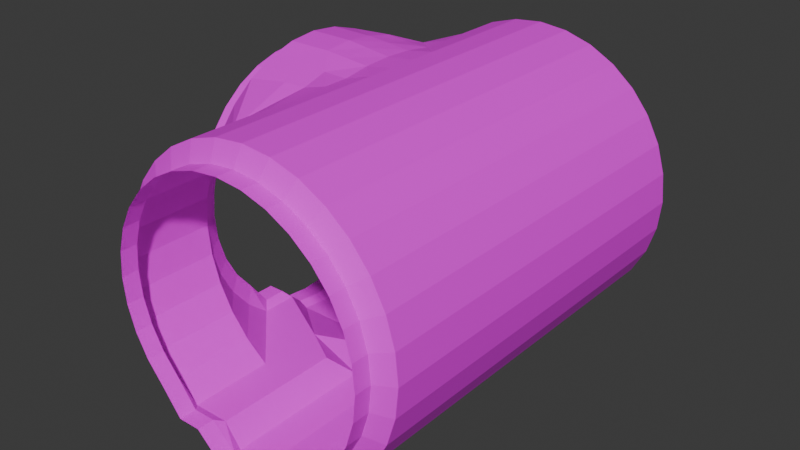 # Source: PipeLeft.blend  (saved by Blender 4.4.30; exported with 4.5.12 LTS)
import bpy
from mathutils import Matrix  # noqa: F401  (used for matrix-valued properties, if any)

bpy.ops.wm.read_factory_settings(use_empty=True)
scene = bpy.context.scene
scene.name = 'Scene'

# ---- collections
col_collection = bpy.data.collections.new('Collection'); scene.collection.children.link(col_collection)

# ---- images (referenced by path relative to the original .blend; pixels are not part of the script)
import os
ASSET_DIR = os.environ.get("B2B_ASSET_DIR", "")  # directory of the original .blend (textures are referenced by path, not embedded)
HERE = os.path.dirname(os.path.abspath(__file__))  # packed textures are extracted next to this script under _unpacked/

def load_image(name, relpath, width, height, colorspace="sRGB"):
    """Load a texture the original file referenced (path relative to the .blend, or extracted next to this script)."""
    p = next((c for c in (os.path.join(HERE, relpath), os.path.join(ASSET_DIR, relpath)) if relpath and os.path.exists(c)), "")
    if p:
        img = bpy.data.images.load(p, check_existing=True)
        img.name = name
    else:  # same state as the original file: an image datablock whose file is absent (Cycles renders it pink)
        img = bpy.data.images.new(name, width, height)
        img.source = "FILE"
        img.filepath = "//" + (relpath or name)
    img.colorspace_settings.name = colorspace
    return img
img_sloppy_mortar_stone_wall_albedo_png = load_image('sloppy-mortar-stone-wall_albedo.png', 'sloppy-mortar-stone-wall_albedo.png', 1024, 1024, 'sRGB')

# ---- materials (node trees are filled in below, after node groups)
mat_material = bpy.data.materials.new('Material')

# ---- material node trees
mat_material.use_nodes = True; mat_material.node_tree.nodes.clear()
_N = mat_material.node_tree.nodes; _L = mat_material.node_tree.links
n0 = _N.new('ShaderNodeBsdfPrincipled'); n0.name = 'Principled BSDF'; n0.location = (10, 300)
n1 = _N.new('ShaderNodeOutputMaterial'); n1.name = 'Material Output'; n1.location = (300, 300)
n2 = _N.new('ShaderNodeTexImage'); n2.name = 'Image Texture'; n2.location = (-280, 253)
n2.image = img_sloppy_mortar_stone_wall_albedo_png
_L.new(n0.outputs[0], n1.inputs[0])
_L.new(n2.outputs[0], n0.inputs[0])
n1.is_active_output = True

# ---- world
world_world = bpy.data.worlds.new('World'); scene.world = world_world
world_world.use_nodes = True; world_world.node_tree.nodes.clear()
_N = world_world.node_tree.nodes; _L = world_world.node_tree.links
n0 = _N.new('ShaderNodeOutputWorld'); n0.name = 'World Output'; n0.location = (300, 300)
n1 = _N.new('ShaderNodeBackground'); n1.name = 'Background'; n1.location = (10, 300)
n1.inputs[0].default_value = (0.05088, 0.05088, 0.05088, 1.0)
_L.new(n1.outputs[0], n0.inputs[0])
n0.is_active_output = True
world_world.color = (0.05088, 0.05088, 0.05088)
world_world.use_sun_shadow = False
world_world.sun_shadow_jitter_overblur = 0.0

# ---- meshes
me_cylinder = bpy.data.meshes.new('Cylinder')
me_cylinder.from_pydata([(0.08997, -1.986, -1.219), (0.08997, -1.91, -1.219), (0.3277, -1.986, -1.195), (0.3277, -1.91, -1.195), (0.5563, -1.986, -1.126), (0.5563, -1.91, -1.126), (0.767, -1.986, -1.013), (0.767, -1.515, -1.013), (0.9517, -1.986, -0.8618), (0.9517, -1.515, -0.8618), (1.103, -1.986, -0.6772), (1.103, -1.515, -0.6772), (1.216, -1.986, -0.4664), (1.216, -1.515, -0.4664), (1.285, -1.986, -0.2378), (1.285, -1.515, -0.2378), (1.309, -1.986, -5.601e-05), (1.309, -1.515, -5.59e-05), (1.285, -1.986, 0.2377), (1.285, -1.515, 0.2377), (1.216, -1.986, 0.4663), (1.216, -1.515, 0.4663), (1.103, -1.986, 0.677), (1.103, -1.515, 0.677), (0.9517, -1.986, 0.8617), (0.9517, -1.515, 0.8617), (0.767, -1.986, 1.013), (0.767, -1.515, 1.013), (0.5563, -1.986, 1.126), (0.5563, -1.515, 1.126), (0.3277, -1.986, 1.195), (0.3277, -1.515, 1.195), (0.08997, -1.986, 1.219), (0.08997, -1.515, 1.219), (0.4674, -1.986, -1.013), (0.4674, -1.91, -1.013), (-0.1478, -1.986, -1.195), (-0.1478, -1.91, -1.195), (-0.3764, -1.986, -1.126), (-0.3764, -1.91, -1.126), (-0.5871, -1.986, -1.013), (-0.5871, -1.515, -1.013), (-0.7718, -1.986, -0.8618), (-0.7718, -1.515, -0.8618), (-0.9233, -1.986, -0.6772), (-0.9233, -1.515, -0.6772), (-1.036, -1.986, -0.4664), (-1.036, -1.515, -0.4664), (-1.105, -1.986, -0.2378), (-1.105, -1.515, -0.2378), (-1.129, -1.986, -5.601e-05), (-1.129, -1.515, -5.59e-05), (-1.105, -1.986, 0.2377), (-1.105, -1.515, 0.2377), (-1.036, -1.986, 0.4663), (-1.036, -1.515, 0.4663), (-0.9233, -1.986, 0.677), (-0.9233, -1.515, 0.677), (-0.7718, -1.986, 0.8617), (-0.7718, -1.515, 0.8617), (-0.5871, -1.986, 1.013), (-0.5871, -1.515, 1.013), (-0.3764, -1.986, 1.126), (-0.3764, -1.515, 1.126), (-0.1478, -1.986, 1.195), (-0.1478, -1.515, 1.195), (-0.2875, -1.986, -1.013), (-0.2875, -1.91, -1.013), (0.08997, -2.066, -1.18), (0.2996, -2.066, -1.159), (0.5013, -2.066, -0.9706), (0.6871, -2.066, -0.9705), (0.85, -2.066, -0.7601), (0.9836, -2.066, -0.5972), (1.083, -2.066, -0.4114), (1.144, -2.066, -0.2097), (1.165, -2.066, -5.605e-05), (1.144, -2.066, 0.2096), (1.083, -2.066, 0.4113), (0.9836, -2.066, 0.5971), (0.85, -2.066, 0.76), (0.6871, -2.066, 0.8936), (0.5013, -2.066, 0.9929), (0.2996, -2.066, 1.054), (0.08997, -2.066, 1.075), (-0.1197, -2.066, -1.159), (-0.3213, -2.066, -0.9706), (-0.5071, -2.066, -0.9705), (-0.67, -2.066, -0.7601), (-0.8037, -2.066, -0.5972), (-0.903, -2.066, -0.4114), (-0.9642, -2.066, -0.2097), (-0.9848, -2.066, -5.605e-05), (-0.9642, -2.066, 0.2096), (-0.903, -2.066, 0.4113), (-0.8037, -2.066, 0.5971), (-0.67, -2.066, 0.76), (-0.5071, -2.066, 0.8936), (-0.3213, -2.066, 0.9929), (-0.1197, -2.066, 1.054), (0.08997, -2.206, -1.18), (0.2996, -2.206, -1.159), (0.5013, -2.206, -0.9706), (0.6871, -2.206, -0.9705), (0.85, -2.206, -0.7601), (0.9836, -2.206, -0.5972), (1.083, -2.206, -0.4114), (1.144, -2.206, -0.2097), (1.165, -2.206, -5.605e-05), (1.144, -2.206, 0.2096), (1.083, -2.206, 0.4113), (0.9836, -2.206, 0.5971), (0.85, -2.206, 0.76), (0.6871, -2.206, 0.8936), (0.5013, -2.206, 0.9929), (0.2996, -2.206, 1.054), (0.08997, -2.206, 1.075), (-0.1197, -2.206, -1.159), (-0.3213, -2.206, -0.9706), (-0.5071, -2.206, -0.9705), (-0.67, -2.206, -0.7601), (-0.8037, -2.206, -0.5972), (-0.903, -2.206, -0.4114), (-0.9642, -2.206, -0.2097), (-0.9848, -2.206, -5.605e-05), (-0.9642, -2.206, 0.2096), (-0.903, -2.206, 0.4113), (-0.8037, -2.206, 0.5971), (-0.67, -2.206, 0.76), (-0.5071, -2.206, 0.8936), (-0.3213, -2.206, 0.9929), (-0.1197, -2.206, 1.054), (0.08997, 1.238, -1.219), (0.3277, 1.238, -1.195), (0.5563, 1.238, -1.126), (0.767, 1.238, -1.013), (0.9517, 1.238, -0.8618), (1.103, 1.238, -0.6772), (1.216, 1.238, -0.4664), (1.285, 1.238, -0.2378), (1.309, 1.238, -5.482e-05), (1.285, 1.238, 0.2377), (1.216, 1.238, 0.4663), (1.103, 1.238, 0.677), (0.9517, 1.238, 0.8617), (0.767, 1.238, 1.013), (0.5563, 1.238, 1.126), (0.3277, 1.238, 1.195), (0.08997, 1.238, 1.219), (0.4674, 1.238, -1.013), (-0.1478, 1.238, -1.195), (-0.3764, 1.238, -1.126), (-0.5871, 1.238, -1.013), (-0.7718, 1.238, -0.8618), (-0.9233, 1.238, -0.6772), (-1.036, 1.238, -0.4664), (-1.105, 1.238, -0.2378), (-1.129, 1.238, -5.482e-05), (-1.105, 1.238, 0.2377), (-1.036, 1.238, 0.4663), (-0.9233, 1.238, 0.677), (-0.7718, 1.238, 0.8617), (-0.5871, 1.238, 1.013), (-0.3764, 1.238, 1.126), (-0.1478, 1.238, 1.195), (-0.2875, 1.238, -1.013), (0.08997, 1.318, -1.18), (0.2996, 1.318, -1.159), (0.5013, 1.318, -0.9706), (0.6871, 1.318, -0.9705), (0.85, 1.318, -0.7601), (0.9836, 1.318, -0.5972), (1.083, 1.318, -0.4114), (1.144, 1.318, -0.2097), (1.165, 1.318, -5.484e-05), (1.144, 1.318, 0.2096), (1.083, 1.318, 0.4113), (0.9836, 1.318, 0.5971), (0.85, 1.318, 0.76), (0.6871, 1.318, 0.8936), (0.5013, 1.318, 0.9929), (0.2996, 1.318, 1.054), (0.08997, 1.318, 1.075), (-0.1197, 1.318, -1.159), (-0.3213, 1.318, -0.9706), (-0.5071, 1.318, -0.9705), (-0.67, 1.318, -0.7601), (-0.8037, 1.318, -0.5972), (-0.903, 1.318, -0.4114), (-0.9642, 1.318, -0.2097), (-0.9848, 1.318, -5.484e-05), (-0.9642, 1.318, 0.2096), (-0.903, 1.318, 0.4113), (-0.8037, 1.318, 0.5971), (-0.67, 1.318, 0.76), (-0.5071, 1.318, 0.8936), (-0.3213, 1.318, 0.9929), (-0.1197, 1.318, 1.054), (0.08997, 1.458, -1.18), (0.2996, 1.458, -1.159), (0.5013, 1.458, -0.9706), (0.6871, 1.458, -0.9705), (0.85, 1.458, -0.7601), (0.9836, 1.458, -0.5972), (1.083, 1.458, -0.4114), (1.144, 1.458, -0.2097), (1.165, 1.458, -5.482e-05), (1.144, 1.458, 0.2096), (1.083, 1.458, 0.4113), (0.9836, 1.458, 0.5971), (0.85, 1.458, 0.76), (0.6871, 1.458, 0.8936), (0.5013, 1.458, 0.9929), (0.2996, 1.458, 1.054), (0.08997, 1.458, 1.075), (-0.1197, 1.458, -1.159), (-0.3213, 1.458, -0.9706), (-0.5071, 1.458, -0.9705), (-0.67, 1.458, -0.7601), (-0.8037, 1.458, -0.5972), (-0.903, 1.458, -0.4114), (-0.9642, 1.458, -0.2097), (-0.9848, 1.458, -5.482e-05), (-0.9642, 1.458, 0.2096), (-0.903, 1.458, 0.4113), (-0.8037, 1.458, 0.5971), (-0.67, 1.458, 0.76), (-0.5071, 1.458, 0.8936), (-0.3213, 1.458, 0.9929), (-0.1197, 1.458, 1.054), (-1.135, -0.08523, -1.219), (-1.135, 0.1272, -1.195), (-1.135, 0.5918, -1.013), (-1.135, 0.7765, -0.8618), (-1.135, 0.9281, -0.6772), (-1.135, 1.041, -0.4664), (-1.135, 1.11, -0.2378), (-1.135, 1.133, -5.483e-05), (-1.135, 1.11, 0.2377), (-1.135, 1.041, 0.4663), (-1.135, 0.9281, 0.677), (-1.135, 0.7765, 0.8617), (-1.135, 0.5918, 1.013), (-1.135, 0.3811, 1.126), (-1.135, 0.1525, 1.195), (-1.135, -0.08523, 1.219), (-1.135, 0.2922, -1.013), (-1.135, -0.2988, -1.195), (-1.135, -0.7623, -1.013), (-1.135, -0.947, -0.8618), (-1.135, -1.099, -0.6772), (-1.135, -1.211, -0.4664), (-1.135, -1.281, -0.2378), (-1.135, -1.304, -5.483e-05), (-1.135, -1.281, 0.2377), (-1.135, -1.211, 0.4663), (-1.135, -1.099, 0.677), (-1.135, -0.947, 0.8617), (-1.135, -0.7623, 1.013), (-1.135, -0.5516, 1.126), (-1.135, -0.323, 1.195), (-1.135, -0.4627, -1.013), (-1.214, -0.08523, -1.18), (-1.214, 0.1244, -1.159), (-1.214, 0.3261, -0.9706), (-1.214, 0.5119, -0.9705), (-1.214, 0.6747, -0.7601), (-1.214, 0.8084, -0.5972), (-1.214, 0.9077, -0.4114), (-1.214, 0.9689, -0.2097), (-1.214, 0.9896, -5.484e-05), (-1.214, 0.9689, 0.2096), (-1.214, 0.9077, 0.4113), (-1.214, 0.8084, 0.5971), (-1.214, 0.6747, 0.76), (-1.214, 0.5119, 0.8936), (-1.214, 0.3261, 0.9929), (-1.214, 0.1244, 1.054), (-1.214, -0.08523, 1.075), (-1.214, -0.2949, -1.159), (-1.214, -0.4965, -0.9706), (-1.214, -0.6823, -0.9705), (-1.214, -0.8452, -0.7601), (-1.214, -0.9789, -0.5972), (-1.214, -1.078, -0.4114), (-1.214, -1.139, -0.2097), (-1.214, -1.16, -5.485e-05), (-1.214, -1.139, 0.2096), (-1.214, -1.078, 0.4113), (-1.214, -0.9789, 0.5971), (-1.214, -0.8452, 0.76), (-1.214, -0.6823, 0.8936), (-1.214, -0.4965, 0.9929), (-1.214, -0.2949, 1.054), (-1.354, -0.08523, -1.18), (-1.354, 0.1244, -1.159), (-1.354, 0.3261, -0.9706), (-1.354, 0.5119, -0.9705), (-1.354, 0.6747, -0.7601), (-1.354, 0.8084, -0.5972), (-1.354, 0.9077, -0.4114), (-1.354, 0.9689, -0.2097), (-1.354, 0.9896, -5.482e-05), (-1.354, 0.9689, 0.2096), (-1.354, 0.9077, 0.4113), (-1.354, 0.8084, 0.5971), (-1.354, 0.6747, 0.76), (-1.354, 0.5119, 0.8936), (-1.354, 0.3261, 0.9929), (-1.354, 0.1244, 1.054), (-1.354, -0.08523, 1.075), (-1.354, -0.2949, -1.159), (-1.354, -0.4965, -0.9706), (-1.354, -0.6823, -0.9705), (-1.354, -0.8452, -0.7601), (-1.354, -0.9789, -0.5972), (-1.354, -1.078, -0.4114), (-1.354, -1.139, -0.2097), (-1.354, -1.16, -5.483e-05), (-1.354, -1.139, 0.2096), (-1.354, -1.078, 0.4113), (-1.354, -0.9789, 0.5971), (-1.354, -0.8452, 0.76), (-1.354, -0.6823, 0.8936), (-1.354, -0.4965, 0.9929), (-1.354, -0.2949, 1.054), (0.9517, 1.133, -0.8618), (1.103, 1.133, -0.6772), (1.216, 1.133, -0.4664), (1.285, 1.133, -0.2378), (1.309, 1.133, -5.484e-05), (1.285, 1.133, 0.2377), (1.216, 1.133, 0.4663), (1.103, 1.133, 0.677), (0.9517, 1.133, 0.8617), (0.767, 1.133, 1.013), (0.5563, 1.133, 1.126), (0.3277, 1.133, 1.195), (0.08997, 1.133, 1.219), (-0.7718, 1.133, -0.8618), (-0.9233, 1.133, -0.6772), (-1.036, 1.133, -0.4664), (-1.105, 1.133, -0.2378), (-1.129, 1.133, -5.484e-05), (-1.105, 1.133, 0.2377), (-1.036, 1.133, 0.4663), (-0.9233, 1.133, 0.677), (-0.7718, 1.133, 0.8617), (-0.5871, 1.133, 1.013), (-0.3764, 1.133, 1.126), (-0.1478, 1.133, 1.195), (0.9517, -1.304, -0.8618), (1.103, -1.304, -0.6772), (1.216, -1.304, -0.4664), (1.285, -1.304, -0.2378), (1.309, -1.304, -5.517e-05), (1.285, -1.304, 0.2377), (1.216, -1.304, 0.4663), (1.103, -1.304, 0.677), (0.9517, -1.304, 0.8617), (0.767, -1.304, 1.013), (0.5563, -1.304, 1.126), (0.3277, -1.304, 1.195), (0.08997, -1.304, 1.219), (-0.7718, -1.304, -0.8618), (-0.9233, -1.304, -0.6772), (-1.036, -1.304, -0.4664), (-1.105, -1.304, -0.2378), (-1.129, -1.304, -5.517e-05), (-1.105, -1.304, 0.2377), (-1.036, -1.304, 0.4663), (-0.9233, -1.304, 0.677), (-0.7718, -1.304, 0.8617), (-0.5871, -1.304, 1.013), (-0.3764, -1.304, 1.126), (-0.1478, -1.304, 1.195), (0.08997, -1.304, -1.219), (-0.1478, -1.304, -1.195), (0.3277, -1.304, -1.195), (-0.5871, -1.304, -1.013), (0.767, -1.304, -1.013), (-0.3764, -1.304, -1.126), (0.5563, -1.304, -1.126), (0.08997, 1.133, -1.219), (0.767, 1.133, -1.013), (0.5563, 1.133, -1.126), (-0.3764, 1.133, -1.126), (-0.5871, 1.133, -1.013), (-0.1478, 1.133, -1.195), (0.3277, 1.133, -1.195), (0.08997, -0.7623, -1.219), (1.103, -0.7623, -0.6772), (-0.1478, -0.7623, -1.195), (1.216, -0.7623, -0.4664), (0.3277, -0.7623, -1.195), (1.285, -0.7623, -0.2378), (0.767, -0.7623, -1.013), (1.309, -0.7623, -5.51e-05), (0.5563, -0.7623, -1.126), (-0.3764, -0.9524, -1.126), (0.9517, -0.7623, -0.8618), (-0.5871, -0.7623, -1.013), (1.103, -0.5515, -0.6772), (-0.1478, -0.5515, -1.195), (1.216, -0.5515, -0.4664), (0.3277, -0.5515, -1.195), (1.285, -0.5515, -0.2378), (0.767, -0.5515, -1.013), (1.309, -0.5515, -5.507e-05), (0.5563, -0.5515, -1.126), (0.08997, -0.5515, -1.219), (0.9517, -0.5515, -0.8618), (1.103, -0.323, -0.6772), (-0.1478, -0.2988, -1.195), (1.216, -0.323, -0.4664), (0.3277, -0.323, -1.195), (1.285, -0.323, -0.2378), (0.767, -0.323, -1.013), (1.309, -0.323, -5.504e-05), (0.5563, -0.323, -1.126), (0.08997, -0.323, -1.219), (0.9517, -0.323, -0.8618), (1.103, -0.08543, -0.6772), (-0.1399, -0.08529, -1.219), (1.216, -0.08544, -0.4664), (0.3277, -0.08536, -1.195), (0.9517, -0.08542, -0.8618), (1.285, -0.08545, -0.2378), (0.767, -0.0854, -1.013), (1.309, -0.08545, -5.5e-05), (0.5563, -0.08538, -1.126), (0.08997, -0.08534, -1.219), (1.103, 0.1525, -0.6772), (-0.1478, 0.1272, -1.195), (1.216, 0.1525, -0.4664), (0.3277, 0.1525, -1.195), (1.285, 0.1525, -0.2378), (0.767, 0.1525, -1.013), (1.309, 0.1525, -5.497e-05), (0.5563, 0.1525, -1.126), (0.08997, 0.1525, -1.219), (0.9517, 0.1525, -0.8618), (1.103, 0.3811, -0.6772), (-0.1478, 0.3811, -1.195), (1.216, 0.3811, -0.4664), (0.3277, 0.3811, -1.195), (1.285, 0.3811, -0.2378), (0.767, 0.3811, -1.013), (1.309, 0.3811, -5.494e-05), (0.08997, 0.3811, -1.219), (0.5563, 0.3811, -1.126), (0.9517, 0.3811, -0.8618), (1.103, 0.5918, -0.6772), (-0.1478, 0.5918, -1.195), (1.216, 0.5918, -0.4664), (0.3277, 0.5918, -1.195), (0.08997, 0.5918, -1.219), (1.285, 0.5918, -0.2378), (0.767, 0.5918, -1.013), (1.309, 0.5918, -5.491e-05), (0.5563, 0.5918, -1.126), (-0.3764, 0.8525, -1.126), (0.9517, 0.5918, -0.8618), (-0.5871, 0.5918, -1.013), (-0.2875, -0.942, -1.013), (-0.2875, -1.277, -1.013), (0.4674, -1.28, -1.013), (0.4674, -0.7732, -1.013), (0.4674, -0.5605, -1.013), (0.4674, -0.3484, -1.013), (0.4674, -0.09813, -1.013), (0.4674, 0.1404, -1.013), (0.4674, 0.3763, -1.013), (0.4674, 0.5711, -1.013), (-0.2875, 1.14, -1.013), (0.4674, 1.108, -1.013), (-0.2875, 0.8574, -1.013), (-0.6138, 0.1272, -1.195), (-0.6138, -0.2988, -1.195), (-0.6172, -0.08526, -1.219), (1.103, 0.5918, 0.677), (-0.7718, 0.5918, 1.042), (0.9517, 0.5918, 0.8617), (-0.5871, 0.5918, 1.068), (0.767, 0.5918, 1.013), (-0.3764, 0.5918, 1.126), (0.5563, 0.5918, 1.126), (-0.1478, 0.5918, 1.195), (0.3277, 0.5918, 1.195), (1.285, 0.5918, 0.2377), (0.08997, 0.5918, 1.219), (1.216, 0.5918, 0.4663), (0.9517, 0.3811, 0.8617), (1.285, 0.3811, 0.2377), (-0.5871, 0.3811, 1.129), (0.08997, 0.3811, 1.219), (0.767, 0.3811, 1.013), (1.216, 0.3811, 0.4663), (-0.3764, 0.3811, 1.126), (0.5563, 0.3811, 1.126), (1.103, 0.3811, 0.677), (-0.1478, 0.3811, 1.195), (0.3277, 0.3811, 1.195), (0.767, 0.1511, 1.013), (0.3277, 0.1499, 1.195), (1.216, 0.1522, 0.4663), (-0.3764, 0.1481, 1.159), (0.9517, 0.1515, 0.8617), (0.5563, 0.1505, 1.126), (1.285, 0.1524, 0.2377), (1.103, 0.1519, 0.677), (-0.1478, 0.1487, 1.195), (0.08997, 0.1493, 1.219), (0.5563, -0.08538, 1.126), (1.285, -0.08544, 0.2377), (0.767, -0.0854, 1.013), (1.103, -0.08543, 0.677), (0.3277, -0.08535, 1.195), (1.216, -0.08544, 0.4663), (-0.1478, -0.08531, 1.195), (-0.3764, -0.08529, 1.17), (0.08997, -0.08533, 1.219), (0.9517, -0.08541, 0.8617), (1.216, -0.323, 0.4663), (-0.1478, -0.323, 1.195), (1.285, -0.323, 0.2377), (-0.3764, -0.323, 1.159), (0.767, -0.323, 1.013), (0.08997, -0.323, 1.219), (1.103, -0.323, 0.677), (0.9517, -0.323, 0.8617), (0.3277, -0.323, 1.195), (0.5563, -0.323, 1.126), (-0.1478, -0.5515, 1.195), (0.3277, -0.5515, 1.195), (1.285, -0.5515, 0.2377), (-0.5871, -0.5515, 1.129), (-0.3764, -0.5515, 1.126), (0.5563, -0.5515, 1.126), (0.767, -0.5515, 1.013), (0.08997, -0.5515, 1.219), (1.216, -0.5515, 0.4663), (1.103, -0.5515, 0.677), (0.9517, -0.5515, 0.8617), (-0.3764, -0.7623, 1.126), (0.9517, -0.7623, 0.8617), (0.5563, -0.7623, 1.126), (0.767, -0.7623, 1.013), (-0.1478, -0.7623, 1.195), (0.08997, -0.7623, 1.219), (0.3277, -0.7623, 1.195), (1.216, -0.7623, 0.4663), (1.285, -0.7623, 0.2377), (1.103, -0.7623, 0.677), (-0.5871, -0.7623, 1.068), (-0.5848, 0.1493, 1.178), (-0.5848, -0.323, 1.178), (-0.5839, -0.08527, 1.195), (-0.765, 0.3781, 1.15), (-0.7644, 0.1503, 1.194), (-0.7644, -0.323, 1.194), (-0.7638, -0.08526, 1.217), (-0.7661, -0.5515, 1.128), (-0.7788, -0.7623, 1.066), (1.083, 1.458, -5.436e-05), (-0.8037, 1.458, -5.483e-05), (-0.1197, 1.458, -5.394e-05), (1.144, 1.458, -5.488e-05), (0.08997, 1.458, -5.454e-05), (-0.9642, 1.458, -5.488e-05), (-0.9048, 1.458, -5.436e-05), (0.5013, 1.458, -5.46e-05), (0.6871, 1.458, -5.472e-05), (-0.3213, 1.458, -5.46e-05), (0.85, 1.458, -5.43e-05), (-0.5071, 1.458, -5.472e-05), (0.9836, 1.458, -5.483e-05), (-0.67, 1.458, -5.43e-05), (0.2996, 1.458, -5.43e-05), (0.85, 1.458, 0.2096), (0.08997, 1.458, 0.2096), (-0.5071, 1.458, 0.2096), (0.9836, 1.458, 0.2096), (-0.9039, 1.458, 0.2096), (1.083, 1.458, 0.2096), (-0.67, 1.458, 0.2096), (0.5013, 1.458, 0.2096), (-0.8037, 1.458, 0.2096), (0.6871, 1.458, 0.2096), (-0.1197, 1.458, 0.2096), (-0.3213, 1.458, 0.2096), (0.2996, 1.458, 0.2096), (-0.3213, 1.458, 0.4113), (-0.67, 1.458, 0.4113), (0.85, 1.458, 0.4113), (0.5013, 1.458, 0.4113), (0.08997, 1.458, 0.4113), (-0.8037, 1.458, 0.4113), (-0.5071, 1.458, 0.4113), (0.6871, 1.458, 0.4113), (0.9836, 1.458, 0.4113), (-0.1197, 1.458, 0.4113), (0.2996, 1.458, 0.4113), (0.5013, 1.458, 0.5971), (0.08997, 1.458, 0.5971), (-0.5071, 1.458, 0.5971), (-0.3213, 1.458, 0.5971), (0.6871, 1.458, 0.5971), (-0.67, 1.458, 0.5971), (0.85, 1.458, 0.5971), (-0.1197, 1.458, 0.5971), (0.2996, 1.458, 0.5971), (-0.3213, 1.458, 0.76), (0.5013, 1.458, 0.76), (-0.1197, 1.458, 0.76), (0.6871, 1.458, 0.76), (0.08997, 1.458, 0.76), (-0.5071, 1.458, 0.76), (0.2996, 1.458, 0.76), (-0.3213, 1.458, 0.8936), (0.08997, 1.458, 0.8936), (0.5013, 1.458, 0.8936), (-0.1197, 1.458, 0.8936), (0.2996, 1.458, 0.8936), (0.08997, 1.458, 0.9929), (-0.1197, 1.458, 0.9929), (0.2996, 1.458, 0.9929), (0.08997, 1.458, 1.054), (1.083, 1.458, -0.2097), (-0.8037, 1.458, -0.2097), (-0.1197, 1.458, -0.2097), (0.08997, 1.458, -0.2097), (-0.9058, 1.458, -0.2097), (0.5013, 1.458, -0.2097), (0.6871, 1.458, -0.2097), (-0.3213, 1.458, -0.2097), (0.2996, 1.458, -0.2097), (0.85, 1.458, -0.2097), (-0.5071, 1.458, -0.2097), (0.9836, 1.458, -0.2097), (-0.67, 1.458, -0.2097), (-0.67, 1.458, -0.4114), (-0.8037, 1.458, -0.4114), (-0.1197, 1.458, -0.4114), (0.6871, 1.458, -0.4114), (0.08997, 1.458, -0.4114), (0.85, 1.458, -0.4114), (0.5013, 1.458, -0.4114), (0.9836, 1.458, -0.4114), (-0.3213, 1.458, -0.4114), (0.2996, 1.458, -0.4114), (-0.5071, 1.458, -0.4114), (-0.67, 1.458, -0.5972), (-0.1197, 1.458, -0.5972), (0.6871, 1.458, -0.5972), (0.08997, 1.458, -0.5972), (0.2996, 1.458, -0.5972), (0.85, 1.458, -0.5972), (0.5013, 1.458, -0.5972), (-0.3213, 1.458, -0.5972), (-0.5071, 1.458, -0.5972), (0.5013, 1.458, -0.7601), (-0.3213, 1.458, -0.7601), (-0.1197, 1.458, -0.7601), (0.2996, 1.458, -0.7601), (0.6871, 1.458, -0.7601), (-0.5071, 1.458, -0.7601), (0.08997, 1.458, -0.7601), (0.08997, 1.458, -0.9706), (-0.1197, 1.458, -0.9706), (0.2996, 1.458, -0.9706)], [], [(0, 2, 3, 1), (2, 4, 5, 3), (4, 6, 7, 5), (6, 8, 9, 7), (8, 10, 11, 9), (10, 12, 13, 11), (12, 14, 15, 13), (14, 16, 17, 15), (16, 18, 19, 17), (18, 20, 21, 19), (20, 22, 23, 21), (22, 24, 25, 23), (24, 26, 27, 25), (26, 28, 29, 27), (28, 30, 31, 29), (30, 32, 33, 31), (6, 7, 35, 34), (3, 2, 34, 35), (0, 1, 37, 36), (36, 37, 39, 38), (38, 39, 41, 40), (40, 41, 43, 42), (42, 43, 45, 44), (44, 45, 47, 46), (46, 47, 49, 48), (48, 49, 51, 50), (50, 51, 53, 52), (52, 53, 55, 54), (54, 55, 57, 56), (56, 57, 59, 58), (58, 59, 61, 60), (60, 61, 63, 62), (62, 63, 65, 64), (64, 65, 33, 32), (40, 66, 67, 41), (37, 67, 66, 36), (2, 0, 68, 69), (0, 36, 85, 68), (52, 54, 94, 93), (20, 18, 77, 78), (44, 46, 90, 89), (62, 64, 99, 98), (12, 10, 73, 74), (30, 28, 82, 83), (36, 38, 86, 85), (54, 56, 95, 94), (4, 2, 69, 70), (22, 20, 78, 79), (46, 48, 91, 90), (64, 32, 84, 99), (14, 12, 74, 75), (32, 30, 83, 84), (38, 40, 87, 86), (56, 58, 96, 95), (6, 4, 70, 71), (24, 22, 79, 80), (48, 50, 92, 91), (16, 14, 75, 76), (40, 42, 88, 87), (58, 60, 97, 96), (8, 6, 71, 72), (26, 24, 80, 81), (50, 52, 93, 92), (18, 16, 76, 77), (42, 44, 89, 88), (60, 62, 98, 97), (10, 8, 72, 73), (28, 26, 81, 82), (96, 97, 129, 128), (84, 83, 115, 116), (71, 70, 102, 103), (97, 98, 130, 129), (68, 85, 117, 100), (72, 71, 103, 104), (98, 99, 131, 130), (85, 86, 118, 117), (73, 72, 104, 105), (99, 84, 116, 131), (86, 87, 119, 118), (74, 73, 105, 106), (87, 88, 120, 119), (75, 74, 106, 107), (88, 89, 121, 120), (76, 75, 107, 108), (89, 90, 122, 121), (77, 76, 108, 109), (90, 91, 123, 122), (78, 77, 109, 110), (91, 92, 124, 123), (79, 78, 110, 111), (92, 93, 125, 124), (80, 79, 111, 112), (93, 94, 126, 125), (81, 80, 112, 113), (94, 95, 127, 126), (82, 81, 113, 114), (69, 68, 100, 101), (95, 96, 128, 127), (83, 82, 114, 115), (70, 69, 101, 102), (66, 40, 36), (34, 2, 6), (69, 70, 34, 2), (70, 71, 6, 34), (86, 66, 40, 87), (85, 36, 66, 86), (132, 383, 389, 133), (133, 389, 385, 134), (134, 385, 384, 135), (135, 384, 326, 136), (351, 9, 11, 352), (352, 11, 13, 353), (353, 13, 15, 354), (354, 15, 17, 355), (355, 17, 19, 356), (356, 19, 21, 357), (357, 21, 23, 358), (358, 23, 25, 359), (359, 25, 27, 360), (360, 27, 29, 361), (361, 29, 31, 362), (362, 31, 33, 363), (135, 149, 475, 384), (3, 35, 466, 378), (132, 150, 388, 383), (150, 151, 386, 388), (151, 152, 387, 386), (152, 153, 339, 387), (364, 365, 45, 43), (365, 366, 47, 45), (366, 367, 49, 47), (367, 368, 51, 49), (368, 369, 53, 51), (369, 370, 55, 53), (370, 371, 57, 55), (371, 372, 59, 57), (372, 373, 61, 59), (373, 374, 63, 61), (374, 375, 65, 63), (375, 363, 33, 65), (152, 387, 474, 165), (37, 377, 465, 67), (133, 167, 166, 132), (132, 166, 183, 150), (158, 191, 192, 159), (142, 176, 175, 141), (154, 187, 188, 155), (163, 196, 197, 164), (138, 172, 171, 137), (147, 181, 180, 146), (150, 183, 184, 151), (159, 192, 193, 160), (134, 168, 167, 133), (143, 177, 176, 142), (155, 188, 189, 156), (164, 197, 182, 148), (139, 173, 172, 138), (148, 182, 181, 147), (151, 184, 185, 152), (160, 193, 194, 161), (135, 169, 168, 134), (144, 178, 177, 143), (156, 189, 190, 157), (140, 174, 173, 139), (152, 185, 186, 153), (161, 194, 195, 162), (136, 170, 169, 135), (145, 179, 178, 144), (157, 190, 191, 158), (141, 175, 174, 140), (153, 186, 187, 154), (162, 195, 196, 163), (137, 171, 170, 136), (146, 180, 179, 145), (194, 226, 227, 195), (182, 214, 213, 181), (169, 201, 200, 168), (195, 227, 228, 196), (166, 198, 215, 183), (170, 202, 201, 169), (196, 228, 229, 197), (183, 215, 216, 184), (171, 203, 202, 170), (197, 229, 214, 182), (184, 216, 217, 185), (172, 204, 203, 171), (185, 217, 218, 186), (173, 205, 204, 172), (186, 218, 219, 187), (174, 206, 205, 173), (187, 219, 220, 188), (175, 207, 206, 174), (188, 220, 221, 189), (176, 208, 207, 175), (189, 221, 222, 190), (177, 209, 208, 176), (190, 222, 223, 191), (178, 210, 209, 177), (191, 223, 224, 192), (179, 211, 210, 178), (192, 224, 225, 193), (180, 212, 211, 179), (167, 199, 198, 166), (193, 225, 226, 194), (181, 213, 212, 180), (168, 200, 199, 167), (165, 150, 152), (149, 135, 133), (167, 133, 149, 168), (168, 149, 135, 169), (184, 185, 152, 165), (183, 184, 165, 150), (231, 263, 262, 230), (230, 262, 279, 247), (254, 287, 288, 255), (239, 272, 271, 238), (250, 283, 284, 251), (259, 292, 293, 260), (235, 268, 267, 234), (244, 277, 276, 243), (255, 288, 289, 256), (240, 273, 272, 239), (251, 284, 285, 252), (260, 293, 278, 245), (236, 269, 268, 235), (245, 278, 277, 244), (256, 289, 290, 257), (241, 274, 273, 240), (252, 285, 286, 253), (237, 270, 269, 236), (248, 281, 282, 249), (257, 290, 291, 258), (233, 266, 265, 232), (242, 275, 274, 241), (253, 286, 287, 254), (238, 271, 270, 237), (249, 282, 283, 250), (258, 291, 292, 259), (234, 267, 266, 233), (243, 276, 275, 242), (290, 322, 323, 291), (278, 310, 309, 277), (265, 297, 296, 264), (291, 323, 324, 292), (262, 294, 311, 279), (266, 298, 297, 265), (292, 324, 325, 293), (279, 311, 312, 280), (267, 299, 298, 266), (293, 325, 310, 278), (280, 312, 313, 281), (268, 300, 299, 267), (281, 313, 314, 282), (269, 301, 300, 268), (282, 314, 315, 283), (270, 302, 301, 269), (283, 315, 316, 284), (271, 303, 302, 270), (284, 316, 317, 285), (272, 304, 303, 271), (285, 317, 318, 286), (273, 305, 304, 272), (286, 318, 319, 287), (274, 306, 305, 273), (287, 319, 320, 288), (275, 307, 306, 274), (288, 320, 321, 289), (276, 308, 307, 275), (263, 295, 294, 262), (289, 321, 322, 290), (277, 309, 308, 276), (264, 296, 295, 263), (263, 231, 246, 264), (264, 246, 232, 265), (280, 281, 248, 261), (279, 280, 261, 247), (164, 148, 338, 350), (163, 164, 350, 349), (162, 163, 349, 348), (161, 162, 348, 347), (160, 161, 347, 346), (159, 160, 346, 345), (158, 159, 345, 344), (157, 158, 344, 343), (156, 157, 343, 342), (155, 156, 342, 341), (154, 155, 341, 340), (153, 154, 340, 339), (147, 337, 338, 148), (146, 336, 337, 147), (145, 335, 336, 146), (144, 334, 335, 145), (143, 333, 334, 144), (142, 332, 333, 143), (141, 331, 332, 142), (140, 330, 331, 141), (139, 329, 330, 140), (138, 328, 329, 139), (137, 327, 328, 138), (136, 326, 327, 137), (350, 338, 490, 487), (349, 350, 487, 485), (348, 349, 485, 483), (347, 348, 483, 481), (249, 250, 365, 364), (337, 488, 490, 338), (336, 486, 488, 337), (335, 484, 486, 336), (334, 482, 484, 335), (333, 480, 482, 334), (332, 491, 480, 333), (331, 489, 491, 332), (330, 459, 489, 331), (329, 457, 459, 330), (328, 454, 457, 329), (327, 452, 454, 328), (326, 462, 452, 327), (253, 254, 369, 368), (254, 255, 370, 369), (255, 256, 371, 370), (256, 257, 372, 371), (252, 253, 368, 367), (251, 252, 367, 366), (250, 251, 366, 365), (234, 340, 341, 235), (233, 339, 340, 234), (378, 376, 1, 3), (377, 381, 39, 37), (382, 378, 3, 5), (381, 379, 41, 39), (380, 382, 5, 7), (379, 364, 43, 41), (351, 380, 7, 9), (376, 377, 37, 1), (326, 384, 458, 462), (383, 388, 453, 456), (389, 383, 456, 455), (388, 386, 461, 453), (385, 389, 455, 460), (386, 387, 463, 461), (384, 385, 460, 458), (398, 394, 378, 382), (397, 395, 354, 355), (399, 401, 379, 381), (395, 393, 353, 354), (396, 398, 382, 380), (393, 391, 352, 353), (391, 400, 351, 352), (400, 396, 380, 351), (390, 392, 377, 376), (394, 390, 376, 378), (392, 399, 381, 377), (409, 405, 394, 398), (408, 406, 395, 397), (406, 404, 393, 395), (407, 409, 398, 396), (404, 402, 391, 393), (402, 411, 400, 391), (411, 407, 396, 400), (410, 403, 392, 390), (405, 410, 390, 394), (419, 415, 405, 409), (418, 416, 406, 408), (416, 414, 404, 406), (417, 419, 409, 407), (414, 412, 402, 404), (412, 421, 411, 402), (421, 417, 407, 411), (420, 413, 403, 410), (415, 420, 410, 405), (430, 425, 415, 419), (429, 427, 416, 418), (427, 424, 414, 416), (428, 430, 419, 417), (424, 422, 412, 414), (422, 426, 421, 412), (426, 428, 417, 421), (431, 423, 413, 420), (425, 431, 420, 415), (439, 435, 425, 430), (438, 436, 427, 429), (436, 434, 424, 427), (437, 439, 430, 428), (434, 432, 422, 424), (432, 441, 426, 422), (441, 437, 428, 426), (440, 433, 423, 431), (435, 440, 431, 425), (450, 445, 435, 439), (448, 446, 436, 438), (446, 444, 434, 436), (447, 450, 439, 437), (444, 442, 432, 434), (442, 451, 441, 432), (401, 261, 248, 379), (451, 447, 437, 441), (449, 443, 433, 440), (445, 449, 440, 435), (460, 455, 445, 450), (459, 457, 446, 448), (457, 454, 444, 446), (458, 460, 450, 447), (454, 452, 442, 444), (452, 462, 451, 442), (248, 249, 364, 379), (462, 458, 447, 451), (456, 453, 443, 449), (455, 456, 449, 445), (464, 401, 379, 465), (465, 377, 392, 464), (465, 379, 41, 67), (380, 466, 35, 7), (378, 466, 467, 394), (396, 467, 466, 380), (394, 467, 468, 405), (407, 468, 467, 396), (405, 468, 469, 415), (417, 469, 468, 407), (415, 469, 470, 425), (428, 470, 469, 417), (425, 470, 471, 435), (437, 471, 470, 428), (435, 471, 472, 445), (447, 472, 471, 437), (445, 472, 473, 455), (458, 473, 472, 447), (455, 473, 475, 389), (474, 387, 463, 476), (474, 388, 150, 165), (384, 475, 473, 458), (389, 475, 149, 133), (476, 453, 388, 474), (232, 387, 339, 233), (246, 463, 387, 232), (443, 453, 476, 463), (392, 403, 401, 464), (403, 401, 399, 392), (463, 443, 453, 461), (231, 230, 479, 477), (423, 479, 478, 413), (401, 403, 413, 478), (477, 479, 423, 433), (478, 479, 230, 247), (247, 261, 401, 478), (231, 477, 463, 246), (463, 477, 433, 443), (235, 341, 342, 236), (236, 342, 343, 237), (237, 343, 344, 238), (238, 344, 345, 239), (239, 345, 346, 240), (240, 346, 347, 241), (485, 487, 501, 498), (489, 459, 448, 493), (490, 488, 502, 495), (488, 486, 499, 502), (486, 484, 496, 499), (484, 482, 492, 496), (482, 480, 500, 492), (487, 490, 495, 501), (480, 491, 497, 500), (491, 489, 493, 497), (483, 485, 498, 494), (496, 492, 507, 503), (492, 500, 510, 507), (497, 493, 509, 505), (501, 495, 512, 511), (500, 497, 505, 510), (498, 501, 511, 506), (493, 448, 438, 509), (495, 502, 504, 512), (502, 499, 508, 504), (499, 496, 503, 508), (508, 503, 515, 513), (511, 512, 521, 519), (510, 505, 518, 516), (506, 511, 519, 520), (507, 510, 516, 522), (509, 438, 429, 514), (503, 507, 522, 515), (512, 504, 517, 521), (504, 508, 513, 517), (505, 509, 514, 518), (515, 522, 530, 527), (521, 517, 531, 528), (517, 513, 532, 531), (519, 521, 528, 524), (516, 518, 523, 529), (513, 515, 527, 532), (520, 519, 524, 526), (518, 514, 525, 523), (522, 516, 529, 530), (514, 429, 418, 525), (532, 527, 539, 538), (525, 418, 408, 535), (526, 524, 533, 537), (531, 532, 538, 534), (523, 525, 535, 541), (530, 529, 542, 543), (527, 530, 543, 539), (528, 531, 534, 540), (524, 528, 540, 533), (529, 523, 541, 542), (542, 541, 551, 553), (537, 533, 548, 544), (534, 538, 546, 550), (541, 535, 552, 551), (543, 542, 553, 545), (539, 543, 545, 547), (536, 537, 544, 554), (540, 534, 550, 549), (538, 539, 547, 546), (533, 540, 549, 548), (535, 408, 397, 552), (546, 547, 360, 361), (548, 549, 363, 375), (544, 548, 375, 374), (553, 551, 357, 358), (550, 546, 361, 362), (552, 397, 355, 356), (551, 552, 356, 357), (545, 553, 358, 359), (547, 545, 359, 360), (554, 544, 374, 373), (549, 550, 362, 363), (372, 257, 258, 563), (244, 559, 561, 245), (245, 561, 560, 260), (526, 537, 536, 556), (536, 562, 560, 556), (241, 347, 481, 242), (243, 558, 559, 244), (498, 506, 555, 494), (494, 555, 559, 558), (558, 481, 483, 494), (557, 555, 506, 520), (556, 557, 520, 526), (560, 561, 557, 556), (561, 559, 555, 557), (554, 563, 562, 536), (372, 563, 554, 373), (563, 258, 259, 562), (560, 562, 259, 260), (242, 481, 558, 243), (199, 200, 670), (213, 214, 627), (215, 669, 216), (198, 668, 669, 215), (212, 621, 211), (216, 662, 666, 217), (217, 666, 218), (218, 652, 219), (219, 642, 220), (220, 632, 221), (211, 615, 210), (210, 609, 209), (209, 600, 208), (208, 584, 207), (207, 567, 206), (221, 569, 222), (576, 574, 637, 639), (573, 566, 589, 590), (566, 568, 580, 589), (564, 576, 639, 628), (575, 573, 590, 581), (567, 564, 628, 205), (572, 571, 633, 634), (206, 567, 205), (222, 569, 223), (577, 575, 581, 585), (565, 577, 585, 587), (570, 565, 587, 583), (569, 570, 583, 223), (578, 571, 586, 591), (574, 572, 634, 637), (578, 568, 631, 636), (582, 579, 574, 576), (581, 590, 592, 598), (584, 582, 576, 564), (591, 586, 595, 602), (207, 584, 564, 567), (588, 586, 571, 572), (585, 581, 598, 593), (587, 585, 593, 597), (590, 589, 601, 592), (589, 580, 596, 601), (583, 587, 597, 224), (579, 588, 572, 574), (591, 580, 568, 578), (223, 583, 224), (602, 595, 603, 611), (208, 600, 582, 584), (599, 595, 586, 588), (593, 598, 605, 608), (597, 593, 608, 225), (600, 594, 579, 582), (592, 601, 610, 606), (601, 596, 604, 610), (224, 597, 225), (598, 592, 606, 605), (594, 599, 588, 579), (602, 596, 580, 591), (209, 609, 594, 600), (611, 603, 613, 618), (605, 606, 612, 617), (607, 603, 595, 599), (608, 605, 617, 226), (225, 608, 226), (606, 610, 614, 612), (609, 607, 599, 594), (611, 604, 596, 602), (610, 604, 616, 614), (614, 616, 620, 622), (618, 613, 621, 623), (612, 614, 622, 619), (617, 612, 619, 227), (615, 613, 603, 607), (226, 617, 227), (210, 615, 607, 609), (618, 616, 604, 611), (622, 620, 624, 625), (623, 621, 212, 626), (211, 621, 613, 615), (619, 622, 625, 228), (623, 620, 616, 618), (227, 619, 228), (228, 625, 229), (626, 212, 213), (626, 624, 620, 623), (625, 624, 627, 229), (627, 624, 626, 213), (229, 627, 214), (628, 639, 648, 204), (635, 630, 566, 573), (634, 633, 647, 644), (630, 631, 568, 566), (637, 634, 644, 646), (205, 628, 204), (636, 631, 645, 650), (638, 635, 573, 575), (640, 638, 575, 577), (629, 640, 577, 565), (639, 637, 646, 648), (632, 629, 565, 570), (221, 632, 570, 569), (636, 633, 571, 578), (649, 643, 630, 635), (646, 644, 654, 657), (204, 648, 203), (651, 649, 635, 638), (641, 651, 638, 640), (650, 645, 655, 656), (643, 645, 631, 630), (220, 642, 629, 632), (648, 646, 657, 203), (650, 647, 633, 636), (642, 641, 640, 629), (644, 647, 658, 654), (659, 653, 643, 649), (653, 655, 645, 643), (203, 657, 202), (660, 659, 649, 651), (657, 654, 665, 202), (652, 660, 651, 641), (654, 658, 661, 665), (219, 652, 641, 642), (656, 658, 647, 650), (656, 655, 667, 664), (662, 663, 653, 659), (202, 665, 201), (664, 667, 668, 670), (663, 667, 655, 653), (665, 661, 200, 201), (664, 661, 658, 656), (666, 662, 659, 660), (218, 666, 660, 652), (669, 668, 667, 663), (216, 669, 663, 662), (670, 200, 661, 664), (670, 668, 198, 199)])
_uv = me_cylinder.uv_layers.new(name='UVMap')
_uv.uv.foreach_set('vector', [0.5144, -0.06075, 0.5793, -0.06075, 0.5793, -0.04008, 0.5144, -0.04008, 0.5793, -0.06075, 0.6417, -0.06075, 0.6417, -0.04008, 0.5793, -0.04008, 0.6417, -0.06075, 0.6992, -0.06075, 0.6992, 0.06788, 0.6417, -0.04008, 0.6992, -0.06075, 0.7496, -0.06075, 0.7496, 0.06788, 0.6992, 0.06788, -0.06075, 0.2756, -0.06075, 0.326, 0.06788, 0.326, 0.06788, 0.2756, -0.06075, 0.326, -0.06075, 0.3835, 0.06788, 0.3835, 0.06788, 0.326, -0.06075, 0.3835, -0.06075, 0.446, 0.06788, 0.446, 0.06788, 0.3835, -0.06075, 0.446, -0.06075, 0.5109, 0.06788, 0.5109, 0.06788, 0.446, -0.06075, 0.5109, -0.06075, 0.5758, 0.06788, 0.5758, 0.06788, 0.5109, -0.06075, 0.5758, -0.06075, 0.6382, 0.06788, 0.6382, 0.06788, 0.5758, -0.06075, 0.6382, -0.06075, 0.6957, 0.06788, 0.6957, 0.06788, 0.6382, -0.06075, 0.6957, -0.06075, 0.7461, 0.06788, 0.7461, 0.06788, 0.6957, 0.7496, -0.06075, 0.6992, -0.06075, 0.6992, 0.06788, 0.7496, 0.06788, 0.6992, -0.06075, 0.6417, -0.06075, 0.6417, 0.06788, 0.6992, 0.06788, 0.6417, -0.06075, 0.5793, -0.06075, 0.5793, 0.06788, 0.6417, 0.06788, 0.5793, -0.06075, 0.5144, -0.06075, 0.5144, 0.06788, 0.5793, 0.06788, 0.6992, -0.06075, 0.6992, 0.06788, 0.6174, -0.04008, 0.6174, -0.06075, -0.04008, 0.1846, -0.06075, 0.1846, -0.06075, 0.2343, -0.04008, 0.2343, 0.5144, -0.06075, 0.5144, -0.04008, 0.4495, -0.04008, 0.4495, -0.06075, 0.4495, -0.06075, 0.4495, -0.04008, 0.3871, -0.04008, 0.3871, -0.06075, 0.3871, -0.06075, 0.3871, -0.04008, 0.3296, 0.06788, 0.3296, -0.06075, 0.3296, -0.06075, 0.3296, 0.06788, 0.2791, 0.06788, 0.2791, -0.06075, -0.06075, 0.2756, 0.06788, 0.2756, 0.06788, 0.326, -0.06075, 0.326, -0.06075, 0.326, 0.06788, 0.326, 0.06788, 0.3835, -0.06075, 0.3835, -0.06075, 0.3835, 0.06788, 0.3835, 0.06788, 0.446, -0.06075, 0.446, -0.06075, 0.446, 0.06788, 0.446, 0.06788, 0.5109, -0.06075, 0.5109, -0.06075, 0.5109, 0.06788, 0.5109, 0.06788, 0.5758, -0.06075, 0.5758, -0.06075, 0.5758, 0.06788, 0.5758, 0.06788, 0.6382, -0.06075, 0.6382, -0.06075, 0.6382, 0.06788, 0.6382, 0.06788, 0.6957, -0.06075, 0.6957, -0.06075, 0.6957, 0.06788, 0.6957, 0.06788, 0.7461, -0.06075, 0.7461, 0.2791, -0.06075, 0.2791, 0.06788, 0.3296, 0.06788, 0.3296, -0.06075, 0.3296, -0.06075, 0.3296, 0.06788, 0.3871, 0.06788, 0.3871, -0.06075, 0.3871, -0.06075, 0.3871, 0.06788, 0.4495, 0.06788, 0.4495, -0.06075, 0.4495, -0.06075, 0.4495, 0.06788, 0.5144, 0.06788, 0.5144, -0.06075, 0.3296, -0.06075, 0.4113, -0.06075, 0.4113, -0.04008, 0.3296, 0.06788, -0.04008, 0.1846, -0.04008, 0.2343, -0.06075, 0.2343, -0.06075, 0.1846, 0.5793, -0.06075, 0.5144, -0.06075, 0.5144, -0.08252, 0.5716, -0.08252, 0.5144, -0.06075, 0.4495, -0.06075, 0.4571, -0.08252, 0.5144, -0.08252, 0.1881, 0.5758, 0.207, 0.6382, 0.2433, 0.6231, 0.2266, 0.5681, 0.8217, 0.6382, 0.8406, 0.5758, 0.8021, 0.5681, 0.7854, 0.6231, 0.2378, 0.326, 0.207, 0.3835, 0.2433, 0.3986, 0.2704, 0.3479, 0.3871, 0.8182, 0.4495, 0.8371, 0.4571, 0.7986, 0.4021, 0.7819, 0.8217, 0.3835, 0.791, 0.326, 0.7583, 0.3479, 0.7854, 0.3986, 0.5793, 0.8371, 0.6417, 0.8182, 0.6266, 0.7819, 0.5716, 0.7986, 0.4495, 0.1846, 0.3871, 0.2035, 0.4021, 0.2459, 0.4571, 0.1945, 0.207, 0.6382, 0.2378, 0.6957, 0.2704, 0.6738, 0.2433, 0.6231, 0.6417, 0.2035, 0.5793, 0.1846, 0.5716, 0.1945, 0.6266, 0.2459, 0.791, 0.6957, 0.8217, 0.6382, 0.7854, 0.6231, 0.7583, 0.6738, 0.207, 0.3835, 0.1881, 0.446, 0.2266, 0.4536, 0.2433, 0.3986, 0.4495, 0.8371, 0.5144, 0.8435, 0.5144, 0.8042, 0.4571, 0.7986, 0.8406, 0.446, 0.8217, 0.3835, 0.7854, 0.3986, 0.8021, 0.4536, 0.5144, 0.8435, 0.5793, 0.8371, 0.5716, 0.7986, 0.5144, 0.8042, 0.3871, 0.2035, 0.3296, 0.2343, 0.3514, 0.246, 0.4021, 0.2459, 0.2378, 0.6957, 0.2791, 0.7461, 0.3069, 0.7183, 0.2704, 0.6738, 0.6992, 0.2343, 0.6417, 0.2035, 0.6266, 0.2459, 0.6773, 0.246, 0.7496, 0.7461, 0.791, 0.6957, 0.7583, 0.6738, 0.7218, 0.7183, 0.1881, 0.446, 0.1817, 0.5109, 0.221, 0.5109, 0.2266, 0.4536, 0.847, 0.5109, 0.8406, 0.446, 0.8021, 0.4536, 0.8077, 0.5109, 0.3296, 0.2343, 0.2791, 0.2756, 0.3069, 0.3034, 0.3514, 0.246, 0.2791, 0.7461, 0.3296, 0.7875, 0.3514, 0.7548, 0.3069, 0.7183, 0.7496, 0.2756, 0.6992, 0.2343, 0.6773, 0.246, 0.7218, 0.3034, 0.6992, 0.7875, 0.7496, 0.7461, 0.7218, 0.7183, 0.6773, 0.7548, 0.1817, 0.5109, 0.1881, 0.5758, 0.2266, 0.5681, 0.221, 0.5109, 0.8406, 0.5758, 0.847, 0.5109, 0.8077, 0.5109, 0.8021, 0.5681, 0.2791, 0.2756, 0.2378, 0.326, 0.2704, 0.3479, 0.3069, 0.3034, 0.3296, 0.7875, 0.3871, 0.8182, 0.4021, 0.7819, 0.3514, 0.7548, 0.791, 0.326, 0.7496, 0.2756, 0.7218, 0.3034, 0.7583, 0.3479, 0.6417, 0.8182, 0.6992, 0.7875, 0.6773, 0.7548, 0.6266, 0.7819, 0.3069, -0.08252, 0.3514, -0.08252, 0.3514, -0.1207, 0.3069, -0.1207, 0.5144, -0.08252, 0.5716, -0.08252, 0.5716, -0.1207, 0.5144, -0.1207, 0.6773, -0.08252, 0.6266, -0.08252, 0.6266, -0.1207, 0.6773, -0.1207, 0.3514, -0.08252, 0.4021, -0.08252, 0.4021, -0.1207, 0.3514, -0.1207, 0.5144, -0.08252, 0.4571, -0.08252, 0.4571, -0.1207, 0.5144, -0.1207, -0.08252, 0.3034, -0.08252, 0.246, -0.1207, 0.246, -0.1207, 0.3034, 0.4021, -0.08252, 0.4571, -0.08252, 0.4571, -0.1207, 0.4021, -0.1207, 0.4571, -0.08252, 0.4021, -0.08252, 0.4021, -0.1207, 0.4571, -0.1207, -0.08252, 0.3479, -0.08252, 0.3034, -0.1207, 0.3034, -0.1207, 0.3479, 0.4571, -0.08252, 0.5144, -0.08252, 0.5144, -0.1207, 0.4571, -0.1207, 0.4021, -0.08252, 0.3514, -0.08252, 0.3514, -0.1207, 0.4021, -0.1207, -0.08252, 0.3986, -0.08252, 0.3479, -0.1207, 0.3479, -0.1207, 0.3986, -0.08252, 0.246, -0.08252, 0.3034, -0.1207, 0.3034, -0.1207, 0.246, -0.08252, 0.4536, -0.08252, 0.3986, -0.1207, 0.3986, -0.1207, 0.4536, -0.08252, 0.3034, -0.08252, 0.3479, -0.1207, 0.3479, -0.1207, 0.3034, -0.08252, 0.5109, -0.08252, 0.4536, -0.1207, 0.4536, -0.1207, 0.5109, -0.08252, 0.3479, -0.08252, 0.3986, -0.1207, 0.3986, -0.1207, 0.3479, -0.08252, 0.5681, -0.08252, 0.5109, -0.1207, 0.5109, -0.1207, 0.5681, -0.08252, 0.3986, -0.08252, 0.4536, -0.1207, 0.4536, -0.1207, 0.3986, -0.08252, 0.6231, -0.08252, 0.5681, -0.1207, 0.5681, -0.1207, 0.6231, -0.08252, 0.4536, -0.08252, 0.5109, -0.1207, 0.5109, -0.1207, 0.4536, -0.08252, 0.6738, -0.08252, 0.6231, -0.1207, 0.6231, -0.1207, 0.6738, -0.08252, 0.5109, -0.08252, 0.5681, -0.1207, 0.5681, -0.1207, 0.5109, -0.08252, 0.7183, -0.08252, 0.6738, -0.1207, 0.6738, -0.1207, 0.7183, -0.08252, 0.5681, -0.08252, 0.6231, -0.1207, 0.6231, -0.1207, 0.5681, 0.6773, -0.08252, 0.7218, -0.08252, 0.7218, -0.1207, 0.6773, -0.1207, -0.08252, 0.6231, -0.08252, 0.6738, -0.1207, 0.6738, -0.1207, 0.6231, 0.6266, -0.08252, 0.6773, -0.08252, 0.6773, -0.1207, 0.6266, -0.1207, 0.5716, -0.08252, 0.5144, -0.08252, 0.5144, -0.1207, 0.5716, -0.1207, -0.08252, 0.6738, -0.08252, 0.7183, -0.1207, 0.7183, -0.1207, 0.6738, 0.5716, -0.08252, 0.6266, -0.08252, 0.6266, -0.1207, 0.5716, -0.1207, 0.6266, -0.08252, 0.5716, -0.08252, 0.5716, -0.1207, 0.6266, -0.1207, 0.4113, 0.2343, 0.3296, 0.2343, 0.4495, 0.1846, 0.6174, 0.2343, 0.5793, 0.1846, 0.6992, 0.2343, -0.08252, 0.1945, -0.08252, 0.2459, -0.06075, 0.2343, -0.06075, 0.1846, 0.6266, -0.08252, 0.6773, -0.08252, 0.6992, -0.06075, 0.6174, -0.06075, 0.4021, -0.08252, 0.4113, -0.06075, 0.3296, -0.06075, 0.3514, -0.08252, -0.08252, 0.1945, -0.06075, 0.1846, -0.06075, 0.2343, -0.08252, 0.2459, 0.5144, 0.8193, 0.5144, 0.7906, 0.5793, 0.7906, 0.5793, 0.8193, 0.5793, 0.8193, 0.5793, 0.7906, 0.6417, 0.7906, 0.6417, 0.8193, 0.6417, 0.8193, 0.6417, 0.7906, 0.6992, 0.7906, 0.6992, 0.8193, 0.6992, 0.8193, 0.6992, 0.7906, 0.7496, 0.7906, 0.7496, 0.8193, 0.1255, 0.2756, 0.06788, 0.2756, 0.06788, 0.326, 0.1255, 0.326, 0.1255, 0.326, 0.06788, 0.326, 0.06788, 0.3835, 0.1255, 0.3836, 0.1255, 0.3836, 0.06788, 0.3835, 0.06788, 0.446, 0.1255, 0.446, 0.1255, 0.446, 0.06788, 0.446, 0.06788, 0.5109, 0.1255, 0.5109, 0.1255, 0.5109, 0.06788, 0.5109, 0.06788, 0.5758, 0.1255, 0.5758, 0.1255, 0.5758, 0.06788, 0.5758, 0.06788, 0.6382, 0.1255, 0.6382, 0.1255, 0.6382, 0.06788, 0.6382, 0.06788, 0.6957, 0.1255, 0.6957, 0.1255, 0.6957, 0.06788, 0.6957, 0.06788, 0.7461, 0.1255, 0.7461, 0.7496, 0.1255, 0.7496, 0.06788, 0.6992, 0.06788, 0.6992, 0.1255, 0.6992, 0.1255, 0.6992, 0.06788, 0.6417, 0.06788, 0.6417, 0.1255, 0.6417, 0.1255, 0.6417, 0.06788, 0.5793, 0.06788, 0.5793, 0.1255, 0.5793, 0.1255, 0.5793, 0.06788, 0.5144, 0.06788, 0.5144, 0.1255, 0.6992, 0.8193, 0.6174, 0.8193, 0.6174, 0.7837, 0.6992, 0.7906, -0.04008, 0.1846, -0.04008, 0.2343, 0.132, 0.2343, 0.1255, 0.1846, 0.5144, 0.8193, 0.4495, 0.8193, 0.4495, 0.7906, 0.5144, 0.7906, 0.4495, 0.8193, 0.3871, 0.8193, 0.3871, 0.7906, 0.4495, 0.7906, 0.3871, 0.8193, 0.3296, 0.8193, 0.3296, 0.7906, 0.3871, 0.7906, 0.3296, 0.8193, 0.2791, 0.8193, 0.2791, 0.7906, 0.3296, 0.7906, 0.1255, 0.2756, 0.1255, 0.326, 0.06788, 0.326, 0.06788, 0.2756, 0.1255, 0.326, 0.1255, 0.3836, 0.06788, 0.3835, 0.06788, 0.326, 0.1255, 0.3836, 0.1255, 0.446, 0.06788, 0.446, 0.06788, 0.3835, 0.1255, 0.446, 0.1255, 0.5109, 0.06788, 0.5109, 0.06788, 0.446, 0.1255, 0.5109, 0.1255, 0.5758, 0.06788, 0.5758, 0.06788, 0.5109, 0.1255, 0.5758, 0.1255, 0.6382, 0.06788, 0.6382, 0.06788, 0.5758, 0.1255, 0.6382, 0.1255, 0.6957, 0.06788, 0.6957, 0.06788, 0.6382, 0.1255, 0.6957, 0.1255, 0.7461, 0.06788, 0.7461, 0.06788, 0.6957, 0.2791, 0.1255, 0.3296, 0.1255, 0.3296, 0.06788, 0.2791, 0.06788, 0.3296, 0.1255, 0.3871, 0.1255, 0.3871, 0.06788, 0.3296, 0.06788, 0.3871, 0.1255, 0.4495, 0.1255, 0.4495, 0.06788, 0.3871, 0.06788, 0.4495, 0.1255, 0.5144, 0.1255, 0.5144, 0.06788, 0.4495, 0.06788, 0.3296, 0.8193, 0.3296, 0.7906, 0.4113, 0.7924, 0.4113, 0.8193, -0.04008, 0.1846, 0.1255, 0.1846, 0.1329, 0.2343, -0.04008, 0.2343, 0.5793, 0.8193, 0.5716, 0.8411, 0.5144, 0.8411, 0.5144, 0.8193, 0.5144, 0.8193, 0.5144, 0.8411, 0.4571, 0.8411, 0.4495, 0.8193, 0.1881, 0.5758, 0.2266, 0.5681, 0.2433, 0.6231, 0.207, 0.6382, 0.8217, 0.6382, 0.7854, 0.6231, 0.8021, 0.5681, 0.8406, 0.5758, 0.2378, 0.326, 0.2704, 0.3479, 0.2433, 0.3986, 0.207, 0.3836, 0.3871, 0.8182, 0.4021, 0.7819, 0.4571, 0.7986, 0.4495, 0.8371, 0.8217, 0.3836, 0.7854, 0.3986, 0.7583, 0.3479, 0.791, 0.326, 0.5793, 0.8371, 0.5716, 0.7986, 0.6266, 0.7819, 0.6417, 0.8182, 0.4495, 0.1846, 0.4571, 0.1945, 0.4021, 0.2459, 0.3871, 0.2035, 0.207, 0.6382, 0.2433, 0.6231, 0.2704, 0.6738, 0.2378, 0.6957, 0.6417, 0.2035, 0.6266, 0.2459, 0.5716, 0.1945, 0.5793, 0.1846, 0.791, 0.6957, 0.7583, 0.6738, 0.7854, 0.6231, 0.8217, 0.6382, 0.207, 0.3836, 0.2433, 0.3986, 0.2266, 0.4536, 0.1881, 0.446, 0.4495, 0.8371, 0.4571, 0.7986, 0.5144, 0.8042, 0.5144, 0.8435, 0.8406, 0.446, 0.8021, 0.4536, 0.7854, 0.3986, 0.8217, 0.3836, 0.5144, 0.8435, 0.5144, 0.8042, 0.5716, 0.7986, 0.5793, 0.8371, 0.3871, 0.2035, 0.4021, 0.2459, 0.3514, 0.246, 0.3296, 0.2343, 0.2378, 0.6957, 0.2704, 0.6738, 0.3069, 0.7183, 0.2791, 0.7461, 0.6992, 0.2343, 0.6773, 0.246, 0.6266, 0.2459, 0.6417, 0.2035, 0.7496, 0.7461, 0.7218, 0.7183, 0.7583, 0.6738, 0.791, 0.6957, 0.1881, 0.446, 0.2266, 0.4536, 0.221, 0.5109, 0.1817, 0.5109, 0.847, 0.5109, 0.8077, 0.5109, 0.8021, 0.4536, 0.8406, 0.446, 0.3296, 0.2343, 0.3514, 0.246, 0.3069, 0.3034, 0.2791, 0.2756, 0.2791, 0.7461, 0.3069, 0.7183, 0.3514, 0.7548, 0.3296, 0.7875, 0.7496, 0.2756, 0.7218, 0.3034, 0.6773, 0.246, 0.6992, 0.2343, 0.6992, 0.7875, 0.6773, 0.7548, 0.7218, 0.7183, 0.7496, 0.7461, 0.1817, 0.5109, 0.221, 0.5109, 0.2266, 0.5681, 0.1881, 0.5758, 0.8406, 0.5758, 0.8021, 0.5681, 0.8077, 0.5109, 0.847, 0.5109, 0.2791, 0.2756, 0.3069, 0.3034, 0.2704, 0.3479, 0.2378, 0.326, 0.3296, 0.7875, 0.3514, 0.7548, 0.4021, 0.7819, 0.3871, 0.8182, 0.791, 0.326, 0.7583, 0.3479, 0.7218, 0.3034, 0.7496, 0.2756, 0.6417, 0.8182, 0.6266, 0.7819, 0.6773, 0.7548, 0.6992, 0.7875, 0.3069, 0.8411, 0.3069, 0.8793, 0.3514, 0.8793, 0.3514, 0.8411, 0.5144, 0.8411, 0.5144, 0.8793, 0.5716, 0.8793, 0.5716, 0.8411, 0.6773, 0.8411, 0.6773, 0.8793, 0.6266, 0.8793, 0.6266, 0.8411, 0.3514, 0.8411, 0.3514, 0.8793, 0.4021, 0.8793, 0.4021, 0.8411, 0.5144, 0.8411, 0.5144, 0.8793, 0.4571, 0.8793, 0.4571, 0.8411, 0.8411, 0.3034, 0.8793, 0.3034, 0.8793, 0.246, 0.8411, 0.246, 0.4021, 0.8411, 0.4021, 0.8793, 0.4571, 0.8793, 0.4571, 0.8411, 0.4571, 0.8411, 0.4571, 0.8793, 0.4021, 0.8793, 0.4021, 0.8411, 0.8411, 0.3479, 0.8793, 0.3479, 0.8793, 0.3034, 0.8411, 0.3034, 0.4571, 0.8411, 0.4571, 0.8793, 0.5144, 0.8793, 0.5144, 0.8411, 0.4021, 0.8411, 0.4021, 0.8793, 0.3514, 0.8793, 0.3514, 0.8411, 0.8411, 0.3986, 0.8793, 0.3986, 0.8793, 0.3479, 0.8411, 0.3479, 0.8411, 0.246, 0.8793, 0.246, 0.8793, 0.3034, 0.8411, 0.3034, 0.8411, 0.4536, 0.8793, 0.4536, 0.8793, 0.3986, 0.8411, 0.3986, 0.8411, 0.3034, 0.8793, 0.3034, 0.8793, 0.3479, 0.8411, 0.3479, 0.8411, 0.5109, 0.8793, 0.5109, 0.8793, 0.4536, 0.8411, 0.4536, 0.8411, 0.3479, 0.8793, 0.3479, 0.8793, 0.3986, 0.8411, 0.3986, 0.8411, 0.5681, 0.8793, 0.5681, 0.8793, 0.5109, 0.8411, 0.5109, 0.8411, 0.3986, 0.8793, 0.3986, 0.8793, 0.4536, 0.8411, 0.4536, 0.8411, 0.6231, 0.8793, 0.6231, 0.8793, 0.5681, 0.8411, 0.5681, 0.8411, 0.4536, 0.8793, 0.4536, 0.8793, 0.5109, 0.8411, 0.5109, 0.8411, 0.6738, 0.8793, 0.6738, 0.8793, 0.6231, 0.8411, 0.6231, 0.8411, 0.5109, 0.8793, 0.5109, 0.8793, 0.5681, 0.8411, 0.5681, 0.8411, 0.7183, 0.8793, 0.7183, 0.8793, 0.6738, 0.8411, 0.6738, 0.8411, 0.5681, 0.8793, 0.5681, 0.8793, 0.6231, 0.8411, 0.6231, 0.6773, 0.8411, 0.6773, 0.8793, 0.7218, 0.8793, 0.7218, 0.8411, 0.8411, 0.6231, 0.8793, 0.6231, 0.8793, 0.6738, 0.8411, 0.6738, 0.6266, 0.8411, 0.6266, 0.8793, 0.6773, 0.8793, 0.6773, 0.8411, 0.5716, 0.8411, 0.5716, 0.8793, 0.5144, 0.8793, 0.5144, 0.8411, 0.8411, 0.6738, 0.8793, 0.6738, 0.8793, 0.7183, 0.8411, 0.7183, 0.5716, 0.8411, 0.5716, 0.8793, 0.6266, 0.8793, 0.6266, 0.8411, 0.6266, 0.8411, 0.6266, 0.8793, 0.5716, 0.8793, 0.5716, 0.8411, 0.4113, 0.2343, 0.4495, 0.1846, 0.3296, 0.2343, 0.6174, 0.2343, 0.6992, 0.2343, 0.5793, 0.1846, 0.8411, 0.1945, 0.8193, 0.1846, 0.8193, 0.2343, 0.8411, 0.2459, 0.6266, 0.8411, 0.6174, 0.8193, 0.6992, 0.8193, 0.6773, 0.8411, 0.4021, 0.8411, 0.3514, 0.8411, 0.3296, 0.8193, 0.4113, 0.8193, 0.8411, 0.1945, 0.8411, 0.2459, 0.8193, 0.2343, 0.8193, 0.1846, 0.1801, 0.5161, 0.1583, 0.5153, 0.1583, 0.4581, 0.1801, 0.4581, 0.1801, 0.4581, 0.1583, 0.4581, 0.1583, 0.4009, 0.1801, 0.3998, 0.1318, 0.5758, 0.1703, 0.5681, 0.187, 0.6231, 0.1508, 0.6382, 0.7654, 0.6382, 0.7291, 0.6231, 0.7458, 0.5681, 0.7843, 0.5758, 0.1815, 0.326, 0.2142, 0.3479, 0.187, 0.3986, 0.1508, 0.3836, 0.3308, 0.8182, 0.3458, 0.7819, 0.4009, 0.7986, 0.3932, 0.8371, 0.7654, 0.3836, 0.7291, 0.3986, 0.702, 0.3479, 0.7347, 0.326, 0.523, 0.8371, 0.5153, 0.7986, 0.5703, 0.7819, 0.5854, 0.8182, 0.1508, 0.6382, 0.187, 0.6231, 0.2142, 0.6738, 0.1815, 0.6957, 0.7347, 0.6957, 0.702, 0.6738, 0.7291, 0.6231, 0.7654, 0.6382, 0.1508, 0.3836, 0.187, 0.3986, 0.1703, 0.4536, 0.1318, 0.446, 0.3932, 0.8371, 0.4009, 0.7986, 0.4581, 0.8042, 0.4581, 0.8435, 0.7843, 0.446, 0.7458, 0.4536, 0.7291, 0.3986, 0.7654, 0.3836, 0.4581, 0.8435, 0.4581, 0.8042, 0.5153, 0.7986, 0.523, 0.8371, 0.1815, 0.6957, 0.2142, 0.6738, 0.2506, 0.7183, 0.2229, 0.7461, 0.6933, 0.7461, 0.6655, 0.7183, 0.702, 0.6738, 0.7347, 0.6957, 0.1318, 0.446, 0.1703, 0.4536, 0.1647, 0.5109, 0.1254, 0.5109, 0.7907, 0.5109, 0.7515, 0.5109, 0.7458, 0.4536, 0.7843, 0.446, 0.2733, 0.2343, 0.2951, 0.246, 0.2506, 0.3034, 0.2229, 0.2756, 0.2229, 0.7461, 0.2506, 0.7183, 0.2951, 0.7548, 0.2733, 0.7875, 0.6933, 0.2756, 0.6655, 0.3034, 0.6211, 0.246, 0.6429, 0.2343, 0.6429, 0.7875, 0.6211, 0.7548, 0.6655, 0.7183, 0.6933, 0.7461, 0.1254, 0.5109, 0.1647, 0.5109, 0.1703, 0.5681, 0.1318, 0.5758, 0.7843, 0.5758, 0.7458, 0.5681, 0.7515, 0.5109, 0.7907, 0.5109, 0.2229, 0.2756, 0.2506, 0.3034, 0.2142, 0.3479, 0.1815, 0.326, 0.2733, 0.7875, 0.2951, 0.7548, 0.3458, 0.7819, 0.3308, 0.8182, 0.7347, 0.326, 0.702, 0.3479, 0.6655, 0.3034, 0.6933, 0.2756, 0.5854, 0.8182, 0.5703, 0.7819, 0.6211, 0.7548, 0.6429, 0.7875, 0.1583, 0.2506, 0.1201, 0.2506, 0.1201, 0.2951, 0.1583, 0.2951, 0.1583, 0.4581, 0.1201, 0.4581, 0.1201, 0.5153, 0.1583, 0.5153, 0.1583, 0.6211, 0.1201, 0.6211, 0.1201, 0.5703, 0.1583, 0.5703, 0.1583, 0.2951, 0.1201, 0.2951, 0.1201, 0.3458, 0.1583, 0.3458, 0.1583, 0.4581, 0.1201, 0.4581, 0.1201, 0.4009, 0.1583, 0.4009, 0.1583, 0.3034, 0.1201, 0.3034, 0.1201, 0.246, 0.1583, 0.246, 0.1583, 0.3458, 0.1201, 0.3458, 0.1201, 0.4009, 0.1583, 0.4009, 0.1583, 0.4009, 0.1201, 0.4009, 0.1201, 0.3458, 0.1583, 0.3458, 0.1583, 0.3479, 0.1201, 0.3479, 0.1201, 0.3034, 0.1583, 0.3034, 0.1583, 0.4009, 0.1201, 0.4009, 0.1201, 0.4581, 0.1583, 0.4581, 0.1583, 0.3458, 0.1201, 0.3458, 0.1201, 0.2951, 0.1583, 0.2951, 0.1583, 0.3986, 0.1201, 0.3986, 0.1201, 0.3479, 0.1583, 0.3479, 0.1583, 0.246, 0.1201, 0.246, 0.1201, 0.3034, 0.1583, 0.3034, 0.1583, 0.4536, 0.1201, 0.4536, 0.1201, 0.3986, 0.1583, 0.3986, 0.1583, 0.3034, 0.1201, 0.3034, 0.1201, 0.3479, 0.1583, 0.3479, 0.1583, 0.5109, 0.1201, 0.5109, 0.1201, 0.4536, 0.1583, 0.4536, 0.1583, 0.3479, 0.1201, 0.3479, 0.1201, 0.3986, 0.1583, 0.3986, 0.1583, 0.5681, 0.1201, 0.5681, 0.1201, 0.5109, 0.1583, 0.5109, 0.1583, 0.3986, 0.1201, 0.3986, 0.1201, 0.4536, 0.1583, 0.4536, 0.1583, 0.6231, 0.1201, 0.6231, 0.1201, 0.5681, 0.1583, 0.5681, 0.1583, 0.4536, 0.1201, 0.4536, 0.1201, 0.5109, 0.1583, 0.5109, 0.1583, 0.6738, 0.1201, 0.6738, 0.1201, 0.6231, 0.1583, 0.6231, 0.1583, 0.5109, 0.1201, 0.5109, 0.1201, 0.5681, 0.1583, 0.5681, 0.1583, 0.7183, 0.1201, 0.7183, 0.1201, 0.6738, 0.1583, 0.6738, 0.1583, 0.5681, 0.1201, 0.5681, 0.1201, 0.6231, 0.1583, 0.6231, 0.1583, 0.6211, 0.1201, 0.6211, 0.1201, 0.6655, 0.1583, 0.6655, 0.1583, 0.6231, 0.1201, 0.6231, 0.1201, 0.6738, 0.1583, 0.6738, 0.1583, 0.5703, 0.1201, 0.5703, 0.1201, 0.6211, 0.1583, 0.6211, 0.1583, 0.5153, 0.1201, 0.5153, 0.1201, 0.4581, 0.1583, 0.4581, 0.1583, 0.6738, 0.1201, 0.6738, 0.1201, 0.7183, 0.1583, 0.7183, 0.1583, 0.5153, 0.1201, 0.5153, 0.1201, 0.5703, 0.1583, 0.5703, 0.1583, 0.5703, 0.1201, 0.5703, 0.1201, 0.5153, 0.1583, 0.5153, 0.1583, 0.1945, 0.1801, 0.1846, 0.1801, 0.2343, 0.1583, 0.2459, 0.1583, 0.5703, 0.1801, 0.5611, 0.1801, 0.6429, 0.1583, 0.6211, 0.1583, 0.3458, 0.1583, 0.2951, 0.1801, 0.2733, 0.1801, 0.3551, 0.1583, 0.1945, 0.1583, 0.2459, 0.1801, 0.2343, 0.1801, 0.1846, 0.4495, 0.8193, 0.5144, 0.8193, 0.5144, 0.7906, 0.4495, 0.7906, 0.3871, 0.8193, 0.4495, 0.8193, 0.4495, 0.7906, 0.3871, 0.7906, 0.3296, 0.8193, 0.3871, 0.8193, 0.3871, 0.7906, 0.3296, 0.7906, 0.2791, 0.8193, 0.3296, 0.8193, 0.3296, 0.7906, 0.2791, 0.7906, 0.8193, 0.6957, 0.8193, 0.7461, 0.7906, 0.7461, 0.7906, 0.6957, 0.8193, 0.6382, 0.8193, 0.6957, 0.7906, 0.6957, 0.7906, 0.6382, 0.8193, 0.5758, 0.8193, 0.6382, 0.7906, 0.6382, 0.7906, 0.5758, 0.8193, 0.5109, 0.8193, 0.5758, 0.7906, 0.5758, 0.7906, 0.5109, 0.8193, 0.446, 0.8193, 0.5109, 0.7906, 0.5109, 0.7906, 0.446, 0.8193, 0.3836, 0.8193, 0.446, 0.7906, 0.446, 0.7906, 0.3836, 0.8193, 0.326, 0.8193, 0.3836, 0.7906, 0.3836, 0.7906, 0.326, 0.8193, 0.2756, 0.8193, 0.326, 0.7906, 0.326, 0.7906, 0.2756, 0.5793, 0.8193, 0.5793, 0.7906, 0.5144, 0.7906, 0.5144, 0.8193, 0.6417, 0.8193, 0.6417, 0.7906, 0.5793, 0.7906, 0.5793, 0.8193, 0.6992, 0.8193, 0.6992, 0.7906, 0.6417, 0.7906, 0.6417, 0.8193, 0.7496, 0.8193, 0.7496, 0.7906, 0.6992, 0.7906, 0.6992, 0.8193, 0.8193, 0.6957, 0.7906, 0.6957, 0.7906, 0.7461, 0.8193, 0.7461, 0.8193, 0.6382, 0.7906, 0.6382, 0.7906, 0.6957, 0.8193, 0.6957, 0.8193, 0.5758, 0.7906, 0.5758, 0.7906, 0.6382, 0.8193, 0.6382, 0.8193, 0.5109, 0.7906, 0.5109, 0.7906, 0.5758, 0.8193, 0.5758, 0.8193, 0.446, 0.7906, 0.446, 0.7906, 0.5109, 0.8193, 0.5109, 0.8193, 0.3836, 0.7906, 0.3836, 0.7906, 0.446, 0.8193, 0.446, 0.8193, 0.326, 0.7906, 0.326, 0.7906, 0.3836, 0.8193, 0.3836, 0.8193, 0.2756, 0.7906, 0.2756, 0.7906, 0.326, 0.8193, 0.326, 0.4495, 0.7906, 0.5144, 0.7906, 0.5144, 0.6429, 0.4495, 0.6429, 0.3871, 0.7906, 0.4495, 0.7906, 0.4495, 0.6429, 0.3871, 0.6429, 0.3296, 0.7906, 0.3871, 0.7906, 0.3871, 0.6429, 0.3296, 0.6429, 0.2791, 0.7906, 0.3296, 0.7906, 0.3296, 0.6429, 0.2791, 0.6429, 0.1801, 0.2756, 0.1801, 0.326, 0.2378, 0.326, 0.2791, 0.2756, 0.5793, 0.7906, 0.5793, 0.6429, 0.5144, 0.6429, 0.5144, 0.7906, 0.6417, 0.7906, 0.6417, 0.6429, 0.5793, 0.6429, 0.5793, 0.7906, 0.6992, 0.7906, 0.6992, 0.6429, 0.6417, 0.6429, 0.6417, 0.7906, 0.7496, 0.7906, 0.7496, 0.6429, 0.6992, 0.6429, 0.6992, 0.7906, 0.7906, 0.6957, 0.6429, 0.6957, 0.6429, 0.7461, 0.7906, 0.7461, 0.7906, 0.6382, 0.6429, 0.6382, 0.6429, 0.6957, 0.7906, 0.6957, 0.7906, 0.5758, 0.6429, 0.5758, 0.6429, 0.6382, 0.7906, 0.6382, 0.7906, 0.5109, 0.6429, 0.5109, 0.6429, 0.5758, 0.7906, 0.5758, 0.7906, 0.446, 0.6429, 0.446, 0.6429, 0.5109, 0.7906, 0.5109, 0.7906, 0.3836, 0.6429, 0.3836, 0.6429, 0.446, 0.7906, 0.446, 0.7906, 0.326, 0.6429, 0.326, 0.6429, 0.3836, 0.7906, 0.3836, 0.7906, 0.2756, 0.6429, 0.2756, 0.6429, 0.326, 0.7906, 0.326, 0.1801, 0.5109, 0.1801, 0.5758, 0.1881, 0.5758, 0.1817, 0.5109, 0.1801, 0.5758, 0.1801, 0.6382, 0.207, 0.6382, 0.1881, 0.5758, 0.1801, 0.6382, 0.1801, 0.6957, 0.2378, 0.6957, 0.207, 0.6382, 0.1801, 0.6957, 0.1801, 0.7461, 0.2791, 0.7461, 0.2378, 0.6957, 0.1801, 0.446, 0.1801, 0.5109, 0.1817, 0.5109, 0.1881, 0.446, 0.1801, 0.3836, 0.1801, 0.446, 0.1881, 0.446, 0.207, 0.3836, 0.1801, 0.326, 0.1801, 0.3836, 0.207, 0.3836, 0.2378, 0.326, 0.1801, 0.326, 0.2378, 0.326, 0.207, 0.3836, 0.1801, 0.3836, 0.1801, 0.2756, 0.2791, 0.2756, 0.2378, 0.326, 0.1801, 0.326, 0.5793, 0.1255, 0.5144, 0.1255, 0.5144, -0.04008, 0.5793, -0.04008, 0.4495, 0.1255, 0.3871, 0.1255, 0.3871, -0.04008, 0.4495, -0.04008, 0.6417, 0.1255, 0.5793, 0.1255, 0.5793, -0.04008, 0.6417, -0.04008, 0.3871, 0.1255, 0.3296, 0.1255, 0.3296, 0.06788, 0.3871, -0.04008, 0.6992, 0.1255, 0.6417, 0.1255, 0.6417, -0.04008, 0.6992, 0.06788, 0.3296, 0.1255, 0.2791, 0.1255, 0.2791, 0.06788, 0.3296, 0.06788, 0.7496, 0.1255, 0.6992, 0.1255, 0.6992, 0.06788, 0.7496, 0.06788, 0.5144, 0.1255, 0.4495, 0.1255, 0.4495, -0.04008, 0.5144, -0.04008, 0.7496, 0.7906, 0.6992, 0.7906, 0.6992, 0.6429, 0.7496, 0.6429, 0.5144, 0.7906, 0.4495, 0.7906, 0.4495, 0.6429, 0.5144, 0.6429, 0.5793, 0.7906, 0.5144, 0.7906, 0.5144, 0.6429, 0.5793, 0.6429, 0.4495, 0.7906, 0.3871, 0.7906, 0.3871, 0.714, 0.4495, 0.6429, 0.6417, 0.7906, 0.5793, 0.7906, 0.5793, 0.6429, 0.6417, 0.6429, 0.3871, 0.7906, 0.3296, 0.7906, 0.3296, 0.6429, 0.3871, 0.714, 0.6992, 0.7906, 0.6417, 0.7906, 0.6417, 0.6429, 0.6992, 0.6429, 0.6417, 0.2733, 0.5793, 0.2733, 0.5793, 0.1255, 0.6417, 0.1255, 0.2733, 0.5109, 0.2733, 0.446, 0.1255, 0.446, 0.1255, 0.5109, 0.3871, 0.2214, 0.3296, 0.2733, 0.3296, 0.1255, 0.3871, 0.1255, 0.2733, 0.446, 0.2733, 0.3836, 0.1255, 0.3836, 0.1255, 0.446, 0.6992, 0.2733, 0.6417, 0.2733, 0.6417, 0.1255, 0.6992, 0.1255, 0.2733, 0.3836, 0.2733, 0.326, 0.1255, 0.326, 0.1255, 0.3836, 0.2733, 0.326, 0.2733, 0.2756, 0.1255, 0.2756, 0.1255, 0.326, 0.7496, 0.2733, 0.6992, 0.2733, 0.6992, 0.1255, 0.7496, 0.1255, 0.5144, 0.2733, 0.4495, 0.2733, 0.4495, 0.1255, 0.5144, 0.1255, 0.5793, 0.2733, 0.5144, 0.2733, 0.5144, 0.1255, 0.5793, 0.1255, 0.4495, 0.2733, 0.3871, 0.2214, 0.3871, 0.1255, 0.4495, 0.1255, 0.6417, 0.3308, 0.5793, 0.3308, 0.5793, 0.2733, 0.6417, 0.2733, 0.3308, 0.5109, 0.3308, 0.446, 0.2733, 0.446, 0.2733, 0.5109, 0.3308, 0.446, 0.3308, 0.3836, 0.2733, 0.3836, 0.2733, 0.446, 0.6992, 0.3308, 0.6417, 0.3308, 0.6417, 0.2733, 0.6992, 0.2733, 0.3308, 0.3836, 0.3308, 0.326, 0.2733, 0.326, 0.2733, 0.3836, 0.3308, 0.326, 0.3308, 0.2756, 0.2733, 0.2756, 0.2733, 0.326, 0.7496, 0.3308, 0.6992, 0.3308, 0.6992, 0.2733, 0.7496, 0.2733, 0.5144, 0.3308, 0.4495, 0.3308, 0.4495, 0.2733, 0.5144, 0.2733, 0.5793, 0.3308, 0.5144, 0.3308, 0.5144, 0.2733, 0.5793, 0.2733, 0.6417, 0.3932, 0.5793, 0.3932, 0.5793, 0.3308, 0.6417, 0.3308, 0.3932, 0.5109, 0.3932, 0.446, 0.3308, 0.446, 0.3308, 0.5109, 0.3932, 0.446, 0.3932, 0.3836, 0.3308, 0.3836, 0.3308, 0.446, 0.6992, 0.3932, 0.6417, 0.3932, 0.6417, 0.3308, 0.6992, 0.3308, 0.3932, 0.3836, 0.3932, 0.326, 0.3308, 0.326, 0.3308, 0.3836, 0.3932, 0.326, 0.3932, 0.2756, 0.3308, 0.2756, 0.3308, 0.326, 0.7496, 0.3932, 0.6992, 0.3932, 0.6992, 0.3308, 0.7496, 0.3308, 0.5144, 0.3932, 0.4495, 0.3998, 0.4495, 0.3308, 0.5144, 0.3308, 0.5793, 0.3932, 0.5144, 0.3932, 0.5144, 0.3308, 0.5793, 0.3308, 0.6417, 0.458, 0.5793, 0.458, 0.5793, 0.3932, 0.6417, 0.3932, 0.458, 0.5109, 0.458, 0.446, 0.3932, 0.446, 0.3932, 0.5109, 0.458, 0.446, 0.458, 0.3836, 0.3932, 0.3836, 0.3932, 0.446, 0.6992, 0.458, 0.6417, 0.458, 0.6417, 0.3932, 0.6992, 0.3932, 0.458, 0.3836, 0.458, 0.326, 0.3932, 0.326, 0.3932, 0.3836, 0.458, 0.326, 0.458, 0.2756, 0.3932, 0.2756, 0.3932, 0.326, 0.7496, 0.458, 0.6992, 0.458, 0.6992, 0.3932, 0.7496, 0.3932, 0.5144, 0.4581, 0.4516, 0.4581, 0.4495, 0.3998, 0.5144, 0.3932, 0.5793, 0.458, 0.5144, 0.4581, 0.5144, 0.3932, 0.5793, 0.3932, 0.6417, 0.523, 0.5793, 0.523, 0.5793, 0.458, 0.6417, 0.458, 0.523, 0.5109, 0.523, 0.446, 0.458, 0.446, 0.458, 0.5109, 0.523, 0.446, 0.523, 0.3836, 0.458, 0.3836, 0.458, 0.446, 0.6992, 0.523, 0.6417, 0.523, 0.6417, 0.458, 0.6992, 0.458, 0.523, 0.3836, 0.523, 0.326, 0.458, 0.326, 0.458, 0.3836, 0.523, 0.326, 0.523, 0.2756, 0.458, 0.2756, 0.458, 0.326, 0.7496, 0.523, 0.6992, 0.523, 0.6992, 0.458, 0.7496, 0.458, 0.5144, 0.523, 0.4495, 0.5161, 0.4516, 0.4581, 0.5144, 0.4581, 0.5793, 0.523, 0.5144, 0.523, 0.5144, 0.4581, 0.5793, 0.458, 0.6417, 0.5854, 0.5793, 0.5854, 0.5793, 0.523, 0.6417, 0.523, 0.5854, 0.5109, 0.5854, 0.446, 0.523, 0.446, 0.523, 0.5109, 0.5854, 0.446, 0.5854, 0.3836, 0.523, 0.3836, 0.523, 0.446, 0.6992, 0.5854, 0.6417, 0.5854, 0.6417, 0.523, 0.6992, 0.523, 0.5854, 0.3836, 0.5854, 0.326, 0.523, 0.326, 0.523, 0.3836, 0.5854, 0.326, 0.5854, 0.2756, 0.523, 0.2756, 0.523, 0.326, 0.3296, 0.2733, 0.1801, 0.3551, 0.1801, 0.2733, 0.3296, 0.1255, 0.7496, 0.5854, 0.6992, 0.5854, 0.6992, 0.523, 0.7496, 0.523, 0.5144, 0.5854, 0.4495, 0.5854, 0.4495, 0.5161, 0.5144, 0.523, 0.5793, 0.5854, 0.5144, 0.5854, 0.5144, 0.523, 0.5793, 0.523, 0.6417, 0.6429, 0.5793, 0.6429, 0.5793, 0.5854, 0.6417, 0.5854, 0.6429, 0.5109, 0.6429, 0.446, 0.5854, 0.446, 0.5854, 0.5109, 0.6429, 0.446, 0.6429, 0.3836, 0.5854, 0.3836, 0.5854, 0.446, 0.6992, 0.6429, 0.6417, 0.6429, 0.6417, 0.5854, 0.6992, 0.5854, 0.6429, 0.3836, 0.6429, 0.326, 0.5854, 0.326, 0.5854, 0.3836, 0.6429, 0.326, 0.6429, 0.2756, 0.5854, 0.2756, 0.5854, 0.326, 0.1801, 0.2733, 0.1801, 0.2229, 0.2791, 0.1255, 0.3296, 0.1255, 0.7496, 0.6429, 0.6992, 0.6429, 0.6992, 0.5854, 0.7496, 0.5854, 0.5144, 0.6429, 0.4495, 0.6429, 0.4495, 0.5854, 0.5144, 0.5854, 0.5793, 0.6429, 0.5144, 0.6429, 0.5144, 0.5854, 0.5793, 0.5854, 0.4113, 0.2242, 0.3296, 0.2733, 0.3296, 0.1255, 0.4113, 0.1329, 0.1329, 0.2343, 0.1255, 0.1846, 0.2733, 0.1846, 0.2242, 0.2343, 0.4113, 0.1329, 0.3296, 0.1255, 0.3296, 0.06788, 0.4113, -0.04008, 0.6992, 0.1255, 0.6174, 0.132, 0.6174, -0.04008, 0.6992, 0.06788, 0.1255, 0.1846, 0.132, 0.2343, 0.2703, 0.2343, 0.2733, 0.1846, 0.6992, 0.2733, 0.6174, 0.2703, 0.6174, 0.132, 0.6992, 0.1255, 0.2733, 0.1846, 0.2703, 0.2343, 0.3284, 0.2343, 0.3308, 0.1846, 0.6992, 0.3308, 0.6174, 0.3284, 0.6174, 0.2703, 0.6992, 0.2733, 0.3308, 0.1846, 0.3284, 0.2343, 0.3863, 0.2343, 0.3932, 0.1846, 0.6992, 0.3932, 0.6174, 0.3863, 0.6174, 0.3284, 0.6992, 0.3308, 0.3932, 0.1846, 0.3863, 0.2343, 0.4546, 0.2343, 0.458, 0.1846, 0.6992, 0.458, 0.6174, 0.4546, 0.6174, 0.3863, 0.6992, 0.3932, 0.458, 0.1846, 0.4546, 0.2343, 0.5197, 0.2343, 0.523, 0.1846, 0.6992, 0.523, 0.6174, 0.5197, 0.6174, 0.4546, 0.6992, 0.458, 0.523, 0.1846, 0.5197, 0.2343, 0.5841, 0.2343, 0.5854, 0.1846, 0.6992, 0.5854, 0.6174, 0.5841, 0.6174, 0.5197, 0.6992, 0.523, 0.5854, 0.1846, 0.5841, 0.2343, 0.6372, 0.2343, 0.6429, 0.1846, 0.6992, 0.6429, 0.6174, 0.6372, 0.6174, 0.5841, 0.6992, 0.5854, 0.6429, 0.1846, 0.6372, 0.2343, 0.7837, 0.2343, 0.7906, 0.1846, 0.4113, 0.7924, 0.3296, 0.7906, 0.3296, 0.6429, 0.4113, 0.7154, 0.7924, 0.2343, 0.7906, 0.1846, 0.8193, 0.1846, 0.8193, 0.2343, 0.6992, 0.7906, 0.6174, 0.7837, 0.6174, 0.6372, 0.6992, 0.6429, 0.7906, 0.1846, 0.7837, 0.2343, 0.8193, 0.2343, 0.8193, 0.1846, 0.7154, 0.2343, 0.6429, 0.1846, 0.7906, 0.1846, 0.7924, 0.2343, 0.1801, 0.6429, 0.3296, 0.7906, 0.2791, 0.7906, 0.1801, 0.6933, 0.1801, 0.5611, 0.3296, 0.6429, 0.3296, 0.7906, 0.1801, 0.6429, 0.4495, 0.5854, 0.4495, 0.6429, 0.4113, 0.7154, 0.3296, 0.6429, 0.4495, 0.2733, 0.4495, 0.3308, 0.3296, 0.2733, 0.4113, 0.2242, 0.4495, 0.3308, 0.3296, 0.2733, 0.3871, 0.2214, 0.4495, 0.2733, 0.3296, 0.6429, 0.4495, 0.5854, 0.4495, 0.6429, 0.3871, 0.714, 0.1801, 0.5161, 0.1801, 0.4581, 0.3213, 0.4581, 0.3223, 0.5161, 0.4516, 0.4581, 0.3213, 0.4581, 0.3223, 0.3998, 0.4495, 0.3998, 0.3296, 0.2733, 0.4495, 0.3308, 0.4495, 0.3998, 0.3223, 0.3998, 0.3223, 0.5161, 0.3213, 0.4581, 0.4516, 0.4581, 0.4495, 0.5161, 0.3223, 0.3998, 0.3213, 0.4581, 0.1801, 0.4581, 0.1801, 0.3998, 0.1801, 0.3998, 0.1801, 0.3551, 0.3296, 0.2733, 0.3223, 0.3998, 0.1801, 0.5161, 0.3223, 0.5161, 0.3296, 0.6429, 0.1801, 0.5611, 0.3296, 0.6429, 0.3223, 0.5161, 0.4495, 0.5161, 0.4495, 0.5854, 0.1801, 0.3836, 0.207, 0.3836, 0.1881, 0.446, 0.1801, 0.446, 0.1801, 0.446, 0.1881, 0.446, 0.1817, 0.5109, 0.1801, 0.5109, 0.1801, 0.5109, 0.1817, 0.5109, 0.1881, 0.5758, 0.1801, 0.5758, 0.1801, 0.5758, 0.1881, 0.5758, 0.207, 0.6382, 0.1801, 0.6382, 0.1801, 0.6382, 0.207, 0.6382, 0.2378, 0.6957, 0.1801, 0.6957, 0.1801, 0.6957, 0.2378, 0.6957, 0.2791, 0.7461, 0.1801, 0.7461, 0.3871, 0.6429, 0.4495, 0.6429, 0.4495, 0.5854, 0.3871, 0.5854, 0.6429, 0.5758, 0.6429, 0.5109, 0.5854, 0.5109, 0.5854, 0.5758, 0.5144, 0.6429, 0.5793, 0.6429, 0.5793, 0.5854, 0.5144, 0.5854, 0.5793, 0.6429, 0.6417, 0.6429, 0.6417, 0.5854, 0.5793, 0.5854, 0.6417, 0.6429, 0.6992, 0.6429, 0.6992, 0.5854, 0.6417, 0.5854, 0.6992, 0.6429, 0.7496, 0.6429, 0.7496, 0.5854, 0.6992, 0.5854, 0.6429, 0.7461, 0.6429, 0.6957, 0.5854, 0.6957, 0.5854, 0.7461, 0.4495, 0.6429, 0.5144, 0.6429, 0.5144, 0.5854, 0.4495, 0.5854, 0.6429, 0.6957, 0.6429, 0.6382, 0.5854, 0.6382, 0.5854, 0.6957, 0.6429, 0.6382, 0.6429, 0.5758, 0.5854, 0.5758, 0.5854, 0.6382, 0.3296, 0.6429, 0.3871, 0.6429, 0.3871, 0.5854, 0.3296, 0.5854, 0.6992, 0.5854, 0.7496, 0.5854, 0.7496, 0.5227, 0.6992, 0.5226, 0.5854, 0.7461, 0.5854, 0.6957, 0.5228, 0.6957, 0.5227, 0.7461, 0.5854, 0.6382, 0.5854, 0.5758, 0.5229, 0.5758, 0.5229, 0.6382, 0.4495, 0.5854, 0.5144, 0.5854, 0.5144, 0.5221, 0.4495, 0.5219, 0.5854, 0.6957, 0.5854, 0.6382, 0.5229, 0.6382, 0.5228, 0.6957, 0.3871, 0.5854, 0.4495, 0.5854, 0.4495, 0.5219, 0.3871, 0.5218, 0.5854, 0.5758, 0.5854, 0.5109, 0.523, 0.5109, 0.5229, 0.5758, 0.5144, 0.5854, 0.5793, 0.5854, 0.5793, 0.5223, 0.5144, 0.5221, 0.5793, 0.5854, 0.6417, 0.5854, 0.6417, 0.5224, 0.5793, 0.5223, 0.6417, 0.5854, 0.6992, 0.5854, 0.6992, 0.5226, 0.6417, 0.5224, 0.6417, 0.5224, 0.6992, 0.5226, 0.6992, 0.458, 0.6417, 0.458, 0.4495, 0.5219, 0.5144, 0.5221, 0.5144, 0.4581, 0.4495, 0.4581, 0.5228, 0.6957, 0.5229, 0.6382, 0.458, 0.6382, 0.458, 0.6957, 0.3871, 0.5218, 0.4495, 0.5219, 0.4495, 0.4581, 0.3871, 0.4581, 0.5227, 0.7461, 0.5228, 0.6957, 0.458, 0.6957, 0.458, 0.7461, 0.5229, 0.5758, 0.523, 0.5109, 0.458, 0.5109, 0.458, 0.5758, 0.6992, 0.5226, 0.7496, 0.5227, 0.7496, 0.458, 0.6992, 0.458, 0.5144, 0.5221, 0.5793, 0.5223, 0.5793, 0.458, 0.5144, 0.4581, 0.5793, 0.5223, 0.6417, 0.5224, 0.6417, 0.458, 0.5793, 0.458, 0.5229, 0.6382, 0.5229, 0.5758, 0.458, 0.5758, 0.458, 0.6382, 0.6992, 0.458, 0.7496, 0.458, 0.7496, 0.3932, 0.6992, 0.3932, 0.5144, 0.4581, 0.5793, 0.458, 0.5793, 0.3932, 0.5144, 0.3932, 0.5793, 0.458, 0.6417, 0.458, 0.6417, 0.3932, 0.5793, 0.3932, 0.4495, 0.4581, 0.5144, 0.4581, 0.5144, 0.3932, 0.4495, 0.3932, 0.458, 0.6957, 0.458, 0.6382, 0.3932, 0.6382, 0.3932, 0.6957, 0.6417, 0.458, 0.6992, 0.458, 0.6992, 0.3932, 0.6417, 0.3932, 0.3871, 0.4581, 0.4495, 0.4581, 0.4495, 0.3932, 0.3871, 0.3932, 0.458, 0.6382, 0.458, 0.5758, 0.3932, 0.5758, 0.3932, 0.6382, 0.458, 0.7461, 0.458, 0.6957, 0.3932, 0.6957, 0.3932, 0.7461, 0.458, 0.5758, 0.458, 0.5109, 0.3932, 0.5109, 0.3932, 0.5758, 0.6417, 0.3932, 0.6992, 0.3932, 0.6992, 0.3308, 0.6417, 0.3308, 0.3932, 0.5758, 0.3932, 0.5109, 0.3308, 0.5109, 0.3308, 0.5758, 0.3871, 0.3932, 0.4495, 0.3932, 0.4495, 0.3308, 0.3871, 0.3308, 0.5793, 0.3932, 0.6417, 0.3932, 0.6417, 0.3308, 0.5793, 0.3308, 0.3932, 0.6382, 0.3932, 0.5758, 0.3308, 0.5758, 0.3308, 0.6382, 0.3932, 0.7461, 0.3932, 0.6957, 0.3308, 0.6957, 0.3308, 0.7461, 0.6992, 0.3932, 0.7496, 0.3932, 0.7496, 0.3308, 0.6992, 0.3308, 0.5144, 0.3932, 0.5793, 0.3932, 0.5793, 0.3308, 0.5144, 0.3308, 0.4495, 0.3932, 0.5144, 0.3932, 0.5144, 0.3308, 0.4495, 0.3308, 0.3932, 0.6957, 0.3932, 0.6382, 0.3308, 0.6382, 0.3308, 0.6957, 0.3308, 0.6957, 0.3308, 0.6382, 0.2733, 0.6382, 0.2733, 0.6957, 0.3871, 0.3308, 0.4495, 0.3308, 0.4495, 0.2733, 0.3871, 0.2733, 0.5793, 0.3308, 0.6417, 0.3308, 0.6417, 0.2733, 0.5793, 0.2733, 0.3308, 0.6382, 0.3308, 0.5758, 0.2733, 0.5758, 0.2733, 0.6382, 0.3308, 0.7461, 0.3308, 0.6957, 0.2733, 0.6957, 0.2733, 0.7461, 0.6992, 0.3308, 0.7496, 0.3308, 0.7496, 0.2733, 0.6992, 0.2733, 0.3296, 0.3308, 0.3871, 0.3308, 0.3871, 0.2733, 0.3296, 0.2733, 0.5144, 0.3308, 0.5793, 0.3308, 0.5793, 0.2733, 0.5144, 0.2733, 0.6417, 0.3308, 0.6992, 0.3308, 0.6992, 0.2733, 0.6417, 0.2733, 0.4495, 0.3308, 0.5144, 0.3308, 0.5144, 0.2733, 0.4495, 0.2733, 0.3308, 0.5758, 0.3308, 0.5109, 0.2733, 0.5109, 0.2733, 0.5758, 0.6417, 0.2733, 0.6992, 0.2733, 0.6992, 0.1255, 0.6417, 0.1255, 0.4495, 0.2733, 0.5144, 0.2733, 0.5144, 0.1255, 0.4495, 0.1255, 0.3871, 0.2733, 0.4495, 0.2733, 0.4495, 0.1255, 0.3871, 0.1255, 0.2733, 0.6957, 0.2733, 0.6382, 0.1255, 0.6382, 0.1255, 0.6957, 0.5793, 0.2733, 0.6417, 0.2733, 0.6417, 0.1255, 0.5793, 0.1255, 0.2733, 0.5758, 0.2733, 0.5109, 0.1255, 0.5109, 0.1255, 0.5758, 0.2733, 0.6382, 0.2733, 0.5758, 0.1255, 0.5758, 0.1255, 0.6382, 0.2733, 0.7461, 0.2733, 0.6957, 0.1255, 0.6957, 0.1255, 0.7461, 0.6992, 0.2733, 0.7496, 0.2733, 0.7496, 0.1255, 0.6992, 0.1255, 0.3296, 0.2733, 0.3871, 0.2733, 0.3871, 0.1255, 0.3296, 0.1255, 0.5144, 0.2733, 0.5793, 0.2733, 0.5793, 0.1255, 0.5144, 0.1255, 0.2791, 0.1255, 0.1801, 0.2229, 0.1801, 0.2733, 0.2772, 0.2733, 0.1801, 0.523, 0.2812, 0.5224, 0.2813, 0.4581, 0.1801, 0.4581, 0.1801, 0.4581, 0.2813, 0.4581, 0.2812, 0.3932, 0.1801, 0.3932, 0.3871, 0.3932, 0.3871, 0.3308, 0.3296, 0.3308, 0.3302, 0.3932, 0.3296, 0.3308, 0.2807, 0.3308, 0.2812, 0.3932, 0.3302, 0.3932, 0.1801, 0.6933, 0.2791, 0.7906, 0.2791, 0.6429, 0.1801, 0.6429, 0.1801, 0.5854, 0.281, 0.5846, 0.2812, 0.5224, 0.1801, 0.523, 0.3871, 0.5854, 0.3871, 0.5218, 0.3302, 0.5221, 0.3296, 0.5854, 0.3296, 0.5854, 0.3302, 0.5221, 0.2812, 0.5224, 0.281, 0.5846, 0.281, 0.5846, 0.2791, 0.6429, 0.3296, 0.6429, 0.3296, 0.5854, 0.3304, 0.4581, 0.3302, 0.5221, 0.3871, 0.5218, 0.3871, 0.4581, 0.3302, 0.3932, 0.3304, 0.4581, 0.3871, 0.4581, 0.3871, 0.3932, 0.2812, 0.3932, 0.2813, 0.4581, 0.3304, 0.4581, 0.3302, 0.3932, 0.2813, 0.4581, 0.2812, 0.5224, 0.3302, 0.5221, 0.3304, 0.4581, 0.3296, 0.2733, 0.2772, 0.2733, 0.2807, 0.3308, 0.3296, 0.3308, 0.2791, 0.1255, 0.2772, 0.2733, 0.3296, 0.2733, 0.3296, 0.1255, 0.2772, 0.2733, 0.1801, 0.2733, 0.1801, 0.3308, 0.2807, 0.3308, 0.2812, 0.3932, 0.2807, 0.3308, 0.1801, 0.3308, 0.1801, 0.3932, 0.1801, 0.6429, 0.2791, 0.6429, 0.281, 0.5846, 0.1801, 0.5854, 0.5716, 0.1945, 0.6266, 0.2459, 0.5716, 0.2459, 0.5716, 0.7986, 0.5144, 0.8042, 0.5144, 0.7986, 0.4571, 0.1945, 0.4571, 0.2459, 0.4021, 0.2459, 0.5144, 0.1888, 0.5144, 0.2459, 0.4571, 0.2459, 0.4571, 0.1945, 0.6266, 0.7819, 0.6266, 0.7548, 0.6773, 0.7548, 0.4021, 0.2459, 0.4021, 0.3034, 0.3514, 0.3034, 0.3514, 0.246, 0.3514, 0.246, 0.3514, 0.3034, 0.3069, 0.3034, 0.3069, 0.3034, 0.3069, 0.3479, 0.2704, 0.3479, 0.2704, 0.3479, 0.2704, 0.3986, 0.2433, 0.3986, 0.2433, 0.3986, 0.2426, 0.4536, 0.2266, 0.4536, 0.6773, 0.7548, 0.6773, 0.7183, 0.7218, 0.7183, 0.7218, 0.7183, 0.7218, 0.6738, 0.7583, 0.6738, 0.7583, 0.6738, 0.7583, 0.6231, 0.7854, 0.6231, 0.7854, 0.6231, 0.7854, 0.5681, 0.8021, 0.5681, 0.8021, 0.5681, 0.8021, 0.5109, 0.8077, 0.5109, 0.2266, 0.4536, 0.2266, 0.5109, 0.221, 0.5109, 0.7583, 0.5109, 0.7218, 0.5109, 0.7218, 0.4536, 0.7583, 0.4536, 0.4021, 0.5109, 0.4571, 0.5109, 0.4571, 0.5681, 0.4021, 0.5681, 0.4571, 0.5109, 0.5144, 0.5109, 0.5144, 0.5681, 0.4571, 0.5681, 0.7854, 0.5109, 0.7583, 0.5109, 0.7583, 0.4536, 0.7854, 0.4536, 0.3514, 0.5109, 0.4021, 0.5109, 0.4021, 0.5681, 0.3514, 0.5681, 0.8021, 0.5109, 0.7854, 0.5109, 0.7854, 0.4536, 0.8021, 0.4536, 0.6773, 0.5109, 0.6266, 0.5109, 0.6266, 0.4536, 0.6773, 0.4536, 0.8077, 0.5109, 0.8021, 0.5109, 0.8021, 0.4536, 0.221, 0.5109, 0.2266, 0.5109, 0.2266, 0.5681, 0.3069, 0.5109, 0.3514, 0.5109, 0.3514, 0.5681, 0.3069, 0.5681, 0.2704, 0.5109, 0.3069, 0.5109, 0.3069, 0.5681, 0.2704, 0.5681, 0.2428, 0.5109, 0.2704, 0.5109, 0.2704, 0.5681, 0.2431, 0.5681, 0.2266, 0.5109, 0.2428, 0.5109, 0.2431, 0.5681, 0.2266, 0.5681, 0.5716, 0.5109, 0.6266, 0.5109, 0.6266, 0.5681, 0.5716, 0.5681, 0.7218, 0.5109, 0.6773, 0.5109, 0.6773, 0.4536, 0.7218, 0.4536, 0.5716, 0.5109, 0.5144, 0.5109, 0.5144, 0.4536, 0.5716, 0.4536, 0.7583, 0.5681, 0.7218, 0.5681, 0.7218, 0.5109, 0.7583, 0.5109, 0.3514, 0.5681, 0.4021, 0.5681, 0.4021, 0.6231, 0.3514, 0.6231, 0.7854, 0.5681, 0.7583, 0.5681, 0.7583, 0.5109, 0.7854, 0.5109, 0.5716, 0.5681, 0.6266, 0.5681, 0.6266, 0.6231, 0.5716, 0.6231, 0.8021, 0.5681, 0.7854, 0.5681, 0.7854, 0.5109, 0.8021, 0.5109, 0.6773, 0.5681, 0.6266, 0.5681, 0.6266, 0.5109, 0.6773, 0.5109, 0.3069, 0.5681, 0.3514, 0.5681, 0.3514, 0.6231, 0.3069, 0.6231, 0.2704, 0.5681, 0.3069, 0.5681, 0.3069, 0.6231, 0.2704, 0.6231, 0.4021, 0.5681, 0.4571, 0.5681, 0.4571, 0.6231, 0.4021, 0.6231, 0.4571, 0.5681, 0.5144, 0.5681, 0.5144, 0.6231, 0.4571, 0.6231, 0.2431, 0.5681, 0.2704, 0.5681, 0.2704, 0.6231, 0.2433, 0.6231, 0.7218, 0.5681, 0.6773, 0.5681, 0.6773, 0.5109, 0.7218, 0.5109, 0.5716, 0.5681, 0.5144, 0.5681, 0.5144, 0.5109, 0.5716, 0.5109, 0.2266, 0.5681, 0.2431, 0.5681, 0.2433, 0.6231, 0.5716, 0.6231, 0.6266, 0.6231, 0.6266, 0.6738, 0.5716, 0.6738, 0.7854, 0.6231, 0.7583, 0.6231, 0.7583, 0.5681, 0.7854, 0.5681, 0.6773, 0.6231, 0.6266, 0.6231, 0.6266, 0.5681, 0.6773, 0.5681, 0.3069, 0.6231, 0.3514, 0.6231, 0.3514, 0.6738, 0.3069, 0.6738, 0.2704, 0.6231, 0.3069, 0.6231, 0.3069, 0.6738, 0.2704, 0.6738, 0.7583, 0.6231, 0.7218, 0.6231, 0.7218, 0.5681, 0.7583, 0.5681, 0.4021, 0.6231, 0.4571, 0.6231, 0.4571, 0.6738, 0.4021, 0.6738, 0.4571, 0.6231, 0.5144, 0.6231, 0.5144, 0.6738, 0.4571, 0.6738, 0.2433, 0.6231, 0.2704, 0.6231, 0.2704, 0.6738, 0.3514, 0.6231, 0.4021, 0.6231, 0.4021, 0.6738, 0.3514, 0.6738, 0.7218, 0.6231, 0.6773, 0.6231, 0.6773, 0.5681, 0.7218, 0.5681, 0.5716, 0.6231, 0.5144, 0.6231, 0.5144, 0.5681, 0.5716, 0.5681, 0.7583, 0.6738, 0.7218, 0.6738, 0.7218, 0.6231, 0.7583, 0.6231, 0.5716, 0.6738, 0.6266, 0.6738, 0.6266, 0.7183, 0.5716, 0.7183, 0.3514, 0.6738, 0.4021, 0.6738, 0.4021, 0.7183, 0.3514, 0.7183, 0.6773, 0.6738, 0.6266, 0.6738, 0.6266, 0.6231, 0.6773, 0.6231, 0.3069, 0.6738, 0.3514, 0.6738, 0.3514, 0.7183, 0.3069, 0.7183, 0.2704, 0.6738, 0.3069, 0.6738, 0.3069, 0.7183, 0.4021, 0.6738, 0.4571, 0.6738, 0.4571, 0.7183, 0.4021, 0.7183, 0.7218, 0.6738, 0.6773, 0.6738, 0.6773, 0.6231, 0.7218, 0.6231, 0.5716, 0.6738, 0.5144, 0.6738, 0.5144, 0.6231, 0.5716, 0.6231, 0.4571, 0.6738, 0.5144, 0.6738, 0.5144, 0.7183, 0.4571, 0.7183, 0.4571, 0.7183, 0.5144, 0.7183, 0.5144, 0.7548, 0.4571, 0.7548, 0.5716, 0.7183, 0.6266, 0.7183, 0.6266, 0.7548, 0.5716, 0.7548, 0.4021, 0.7183, 0.4571, 0.7183, 0.4571, 0.7548, 0.4021, 0.7548, 0.3514, 0.7183, 0.4021, 0.7183, 0.4021, 0.7548, 0.3514, 0.7548, 0.6773, 0.7183, 0.6266, 0.7183, 0.6266, 0.6738, 0.6773, 0.6738, 0.3069, 0.7183, 0.3514, 0.7183, 0.3514, 0.7548, 0.7218, 0.7183, 0.6773, 0.7183, 0.6773, 0.6738, 0.7218, 0.6738, 0.5716, 0.7183, 0.5144, 0.7183, 0.5144, 0.6738, 0.5716, 0.6738, 0.4571, 0.7548, 0.5144, 0.7548, 0.5144, 0.7819, 0.4571, 0.7819, 0.5716, 0.7548, 0.6266, 0.7548, 0.6266, 0.7819, 0.5716, 0.7819, 0.6773, 0.7548, 0.6266, 0.7548, 0.6266, 0.7183, 0.6773, 0.7183, 0.4021, 0.7548, 0.4571, 0.7548, 0.4571, 0.7819, 0.4021, 0.7819, 0.5716, 0.7548, 0.5144, 0.7548, 0.5144, 0.7183, 0.5716, 0.7183, 0.3514, 0.7548, 0.4021, 0.7548, 0.4021, 0.7819, 0.4021, 0.7819, 0.4571, 0.7819, 0.4571, 0.7986, 0.5716, 0.7819, 0.6266, 0.7819, 0.5716, 0.7986, 0.5716, 0.7819, 0.5144, 0.7819, 0.5144, 0.7548, 0.5716, 0.7548, 0.4571, 0.7819, 0.5144, 0.7819, 0.5144, 0.7986, 0.4571, 0.7986, 0.5144, 0.7986, 0.5144, 0.7819, 0.5716, 0.7819, 0.5716, 0.7986, 0.4571, 0.7986, 0.5144, 0.7986, 0.5144, 0.8042, 0.7854, 0.4536, 0.7583, 0.4536, 0.7583, 0.3986, 0.7854, 0.3986, 0.4021, 0.4536, 0.4571, 0.4536, 0.4571, 0.5109, 0.4021, 0.5109, 0.6773, 0.4536, 0.6266, 0.4536, 0.6266, 0.3986, 0.6773, 0.3986, 0.4571, 0.4536, 0.5144, 0.4536, 0.5144, 0.5109, 0.4571, 0.5109, 0.7218, 0.4536, 0.6773, 0.4536, 0.6773, 0.3986, 0.7218, 0.3986, 0.8021, 0.4536, 0.7854, 0.4536, 0.7854, 0.3986, 0.5716, 0.4536, 0.5144, 0.4536, 0.5144, 0.3986, 0.5716, 0.3986, 0.3514, 0.4536, 0.4021, 0.4536, 0.4021, 0.5109, 0.3514, 0.5109, 0.3069, 0.4536, 0.3514, 0.4536, 0.3514, 0.5109, 0.3069, 0.5109, 0.2704, 0.4536, 0.3069, 0.4536, 0.3069, 0.5109, 0.2704, 0.5109, 0.7583, 0.4536, 0.7218, 0.4536, 0.7218, 0.3986, 0.7583, 0.3986, 0.2426, 0.4536, 0.2704, 0.4536, 0.2704, 0.5109, 0.2428, 0.5109, 0.2266, 0.4536, 0.2426, 0.4536, 0.2428, 0.5109, 0.2266, 0.5109, 0.5716, 0.4536, 0.6266, 0.4536, 0.6266, 0.5109, 0.5716, 0.5109, 0.4021, 0.3986, 0.4571, 0.3986, 0.4571, 0.4536, 0.4021, 0.4536, 0.7218, 0.3986, 0.6773, 0.3986, 0.6773, 0.3479, 0.7218, 0.3479, 0.7854, 0.3986, 0.7583, 0.3986, 0.7583, 0.3479, 0.3514, 0.3986, 0.4021, 0.3986, 0.4021, 0.4536, 0.3514, 0.4536, 0.3069, 0.3986, 0.3514, 0.3986, 0.3514, 0.4536, 0.3069, 0.4536, 0.5716, 0.3986, 0.5144, 0.3986, 0.5144, 0.3479, 0.5716, 0.3479, 0.4571, 0.3986, 0.5144, 0.3986, 0.5144, 0.4536, 0.4571, 0.4536, 0.2433, 0.3986, 0.2704, 0.3986, 0.2704, 0.4536, 0.2426, 0.4536, 0.7583, 0.3986, 0.7218, 0.3986, 0.7218, 0.3479, 0.7583, 0.3479, 0.5716, 0.3986, 0.6266, 0.3986, 0.6266, 0.4536, 0.5716, 0.4536, 0.2704, 0.3986, 0.3069, 0.3986, 0.3069, 0.4536, 0.2704, 0.4536, 0.6773, 0.3986, 0.6266, 0.3986, 0.6266, 0.3479, 0.6773, 0.3479, 0.4021, 0.3479, 0.4571, 0.3479, 0.4571, 0.3986, 0.4021, 0.3986, 0.4571, 0.3479, 0.5144, 0.3479, 0.5144, 0.3986, 0.4571, 0.3986, 0.7583, 0.3479, 0.7218, 0.3479, 0.7218, 0.3034, 0.3514, 0.3479, 0.4021, 0.3479, 0.4021, 0.3986, 0.3514, 0.3986, 0.7218, 0.3479, 0.6773, 0.3479, 0.6773, 0.3034, 0.7218, 0.3034, 0.3069, 0.3479, 0.3514, 0.3479, 0.3514, 0.3986, 0.3069, 0.3986, 0.6773, 0.3479, 0.6266, 0.3479, 0.6266, 0.3034, 0.6773, 0.3034, 0.2704, 0.3479, 0.3069, 0.3479, 0.3069, 0.3986, 0.2704, 0.3986, 0.5716, 0.3479, 0.6266, 0.3479, 0.6266, 0.3986, 0.5716, 0.3986, 0.5716, 0.3479, 0.5144, 0.3479, 0.5144, 0.3034, 0.5716, 0.3034, 0.4021, 0.3034, 0.4571, 0.3034, 0.4571, 0.3479, 0.4021, 0.3479, 0.7218, 0.3034, 0.6773, 0.3034, 0.6773, 0.246, 0.5716, 0.3034, 0.5144, 0.3034, 0.5144, 0.2459, 0.5716, 0.2459, 0.4571, 0.3034, 0.5144, 0.3034, 0.5144, 0.3479, 0.4571, 0.3479, 0.6773, 0.3034, 0.6266, 0.3034, 0.6266, 0.2459, 0.6773, 0.246, 0.5716, 0.3034, 0.6266, 0.3034, 0.6266, 0.3479, 0.5716, 0.3479, 0.3514, 0.3034, 0.4021, 0.3034, 0.4021, 0.3479, 0.3514, 0.3479, 0.3069, 0.3034, 0.3514, 0.3034, 0.3514, 0.3479, 0.3069, 0.3479, 0.4571, 0.2459, 0.5144, 0.2459, 0.5144, 0.3034, 0.4571, 0.3034, 0.4021, 0.2459, 0.4571, 0.2459, 0.4571, 0.3034, 0.4021, 0.3034, 0.5716, 0.2459, 0.6266, 0.2459, 0.6266, 0.3034, 0.5716, 0.3034, 0.5716, 0.2459, 0.5144, 0.2459, 0.5144, 0.1888, 0.5716, 0.1945])
me_cylinder.materials.append(mat_material)
me_cylinder.update()

# ---- objects
ob_cylinder = bpy.data.objects.new('Cylinder', me_cylinder)

# ---- transforms, parenting, visibility, modifiers, constraints
ob_cylinder.location = (0.0, 0.0, 1.239)

# ---- collection membership
col_collection.objects.link(ob_cylinder)

# ---- scene / render settings (as saved in the file)
scene.frame_start = 1; scene.frame_end = 250; scene.frame_set(0)
scene.render.engine = 'BLENDER_EEVEE_NEXT'
bpy.context.view_layer.update()

# ---- added for rendering (the .blend has no active camera and no usable light): camera, sun
cam_auto = bpy.data.cameras.new('AutoCamera')
cam_auto.lens = 50.0
cam_auto.sensor_width = 36.0
cam_auto.clip_end = 1000.0
ob_auto_camera = bpy.data.objects.new('AutoCamera', cam_auto)
scene.collection.objects.link(ob_auto_camera)
ob_auto_camera.location = (4.736, -6.08461, 5.04595)
ob_auto_camera.rotation_euler = (1.09748, -7.21219e-08, 0.694738)
scene.camera = ob_auto_camera
light_auto_sun = bpy.data.lights.new('AutoSun', 'SUN')
light_auto_sun.energy = 3.0
light_auto_sun.angle = 0.0523599
ob_auto_sun = bpy.data.objects.new('AutoSun', light_auto_sun)
scene.collection.objects.link(ob_auto_sun)
ob_auto_sun.rotation_euler = (0.872665, 0.174533, 0.523599)
bpy.context.view_layer.update()
